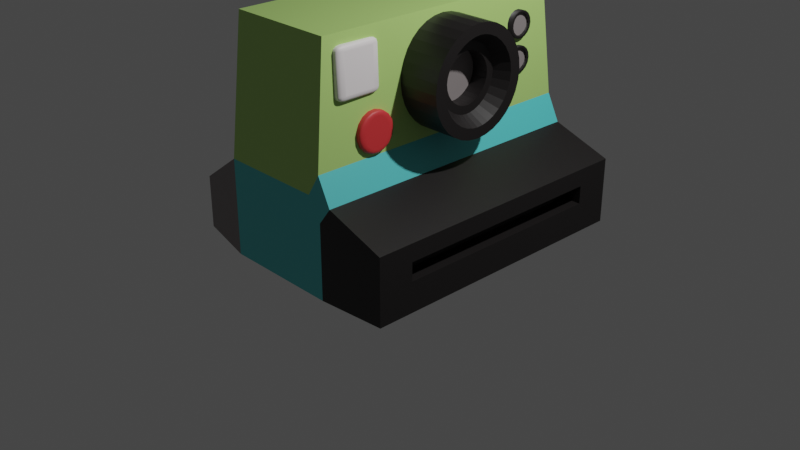 # Source: polaroid.blend  (saved by Blender 3.6.13; exported with 4.5.12 LTS)
import bpy
from mathutils import Matrix  # noqa: F401  (used for matrix-valued properties, if any)

bpy.ops.wm.read_factory_settings(use_empty=True)
scene = bpy.context.scene
scene.name = 'Scene'

# ---- collections
col_collection = bpy.data.collections.new('Collection'); scene.collection.children.link(col_collection)

# ---- materials (node trees are filled in below, after node groups)
mat_material = bpy.data.materials.new('Material')
mat_material.alpha_threshold = 0.0
mat_material.use_transparent_shadow = False
mat_material.roughness = 0.5
mat_material.line_color = (0.0, 0.0, 0.0, 1.0)
mat_material_001 = bpy.data.materials.new('Material.001')
mat_material_001.use_transparent_shadow = False
mat_material_002 = bpy.data.materials.new('Material.002')
mat_material_002.use_transparent_shadow = False
mat_material_003 = bpy.data.materials.new('Material.003')
mat_material_003.use_transparent_shadow = False
mat_material_004 = bpy.data.materials.new('Material.004')
mat_material_004.use_transparent_shadow = False
mat_material_005 = bpy.data.materials.new('Material.005')
mat_material_005.use_transparent_shadow = False
mat_material_006 = bpy.data.materials.new('Material.006')
mat_material_006.use_transparent_shadow = False

# ---- material node trees
mat_material.use_nodes = True; mat_material.node_tree.nodes.clear()
_N = mat_material.node_tree.nodes; _L = mat_material.node_tree.links
n0 = _N.new('ShaderNodeOutputMaterial'); n0.name = 'Material Output'; n0.location = (300, 300)
n1 = _N.new('ShaderNodeBsdfPrincipled'); n1.name = 'Principled BSDF'; n1.location = (10, 300)
n1.distribution = 'GGX'
n1.subsurface_method = 'RANDOM_WALK_SKIN'
n1.inputs[3].default_value = 1.45
n1.inputs[27].default_value = (0.0, 0.0, 0.0, 1.0)
n1.inputs[28].default_value = 1.0
_L.new(n1.outputs[0], n0.inputs[0])
n0.is_active_output = True
mat_material_001.use_nodes = True; mat_material_001.node_tree.nodes.clear()
_N = mat_material_001.node_tree.nodes; _L = mat_material_001.node_tree.links
n0 = _N.new('ShaderNodeBsdfPrincipled'); n0.name = 'Principled BSDF'; n0.location = (10, 300)
n0.distribution = 'GGX'
n0.subsurface_method = 'RANDOM_WALK_SKIN'
n0.inputs[0].default_value = (0.4452, 0.7084, 0.1946, 1.0)
n0.inputs[3].default_value = 1.45
n0.inputs[27].default_value = (0.0, 0.0, 0.0, 1.0)
n0.inputs[28].default_value = 1.0
n1 = _N.new('ShaderNodeOutputMaterial'); n1.name = 'Material Output'; n1.location = (300, 300)
_L.new(n0.outputs[0], n1.inputs[0])
n1.is_active_output = True
mat_material_002.use_nodes = True; mat_material_002.node_tree.nodes.clear()
_N = mat_material_002.node_tree.nodes; _L = mat_material_002.node_tree.links
n0 = _N.new('ShaderNodeBsdfPrincipled'); n0.name = 'Principled BSDF'; n0.location = (10, 300)
n0.distribution = 'GGX'
n0.subsurface_method = 'RANDOM_WALK_SKIN'
n0.inputs[0].default_value = (0.01033, 0.008568, 0.008568, 1.0)
n0.inputs[3].default_value = 1.45
n0.inputs[27].default_value = (0.0, 0.0, 0.0, 1.0)
n0.inputs[28].default_value = 1.0
n1 = _N.new('ShaderNodeOutputMaterial'); n1.name = 'Material Output'; n1.location = (300, 300)
_L.new(n0.outputs[0], n1.inputs[0])
n1.is_active_output = True
mat_material_003.use_nodes = True; mat_material_003.node_tree.nodes.clear()
_N = mat_material_003.node_tree.nodes; _L = mat_material_003.node_tree.links
n0 = _N.new('ShaderNodeBsdfPrincipled'); n0.name = 'Principled BSDF'; n0.location = (10, 300)
n0.distribution = 'GGX'
n0.subsurface_method = 'RANDOM_WALK_SKIN'
n0.inputs[0].default_value = (0.2384, 0.2122, 0.2122, 1.0)
n0.inputs[3].default_value = 1.45
n0.inputs[27].default_value = (0.0, 0.0, 0.0, 1.0)
n0.inputs[28].default_value = 1.0
n1 = _N.new('ShaderNodeOutputMaterial'); n1.name = 'Material Output'; n1.location = (300, 300)
_L.new(n0.outputs[0], n1.inputs[0])
n1.is_active_output = True
mat_material_004.use_nodes = True; mat_material_004.node_tree.nodes.clear()
_N = mat_material_004.node_tree.nodes; _L = mat_material_004.node_tree.links
n0 = _N.new('ShaderNodeBsdfPrincipled'); n0.name = 'Principled BSDF'; n0.location = (10, 300)
n0.distribution = 'GGX'
n0.subsurface_method = 'RANDOM_WALK_SKIN'
n0.inputs[0].default_value = (0.8469, 0.7991, 0.807, 1.0)
n0.inputs[3].default_value = 1.45
n0.inputs[27].default_value = (0.0, 0.0, 0.0, 1.0)
n0.inputs[28].default_value = 1.0
n1 = _N.new('ShaderNodeOutputMaterial'); n1.name = 'Material Output'; n1.location = (300, 300)
_L.new(n0.outputs[0], n1.inputs[0])
n1.is_active_output = True
mat_material_005.use_nodes = True; mat_material_005.node_tree.nodes.clear()
_N = mat_material_005.node_tree.nodes; _L = mat_material_005.node_tree.links
n0 = _N.new('ShaderNodeBsdfPrincipled'); n0.name = 'Principled BSDF'; n0.location = (10, 300)
n0.distribution = 'GGX'
n0.subsurface_method = 'RANDOM_WALK_SKIN'
n0.inputs[0].default_value = (0.6795, 0.03955, 0.04374, 1.0)
n0.inputs[3].default_value = 1.45
n0.inputs[27].default_value = (0.0, 0.0, 0.0, 1.0)
n0.inputs[28].default_value = 1.0
n1 = _N.new('ShaderNodeOutputMaterial'); n1.name = 'Material Output'; n1.location = (300, 300)
_L.new(n0.outputs[0], n1.inputs[0])
n1.is_active_output = True
mat_material_006.use_nodes = True; mat_material_006.node_tree.nodes.clear()
_N = mat_material_006.node_tree.nodes; _L = mat_material_006.node_tree.links
n0 = _N.new('ShaderNodeBsdfPrincipled'); n0.name = 'Principled BSDF'; n0.location = (10, 300)
n0.distribution = 'GGX'
n0.subsurface_method = 'RANDOM_WALK_SKIN'
n0.inputs[0].default_value = (0.09084, 0.5972, 0.6105, 1.0)
n0.inputs[3].default_value = 1.45
n0.inputs[27].default_value = (0.0, 0.0, 0.0, 1.0)
n0.inputs[28].default_value = 1.0
n1 = _N.new('ShaderNodeOutputMaterial'); n1.name = 'Material Output'; n1.location = (300, 300)
_L.new(n0.outputs[0], n1.inputs[0])
n1.is_active_output = True

# ---- world
world_world = bpy.data.worlds.new('World'); scene.world = world_world
world_world.use_nodes = True; world_world.node_tree.nodes.clear()
_N = world_world.node_tree.nodes; _L = world_world.node_tree.links
n0 = _N.new('ShaderNodeOutputWorld'); n0.name = 'World Output'; n0.location = (300, 300)
n1 = _N.new('ShaderNodeBackground'); n1.name = 'Background'; n1.location = (10, 300)
n1.inputs[0].default_value = (0.05088, 0.05088, 0.05088, 1.0)
_L.new(n1.outputs[0], n0.inputs[0])
n0.is_active_output = True
world_world.color = (0.05088, 0.05088, 0.05088)
world_world.use_sun_shadow = False
world_world.sun_shadow_jitter_overblur = 0.0

# ---- cameras
cam_camera = bpy.data.cameras.new('Camera')
cam_camera.clip_end = 100.0
cam_camera.ortho_scale = 7.314

# ---- lights
light_light = bpy.data.lights.new('Light', 'POINT')
light_light.transmission_factor = 0.0
light_light.energy = 1000.0
light_light.shadow_soft_size = 0.1
light_light.shadow_maximum_resolution = 0.006
light_light.use_absolute_resolution = True

# ---- meshes
me_cube = bpy.data.meshes.new('Cube')
me_cube.from_pydata([(0.9153, 0.9073, 1.404), (0.9153, -0.9234, 1.404), (1.0, -1.008, -1.0), (-0.9153, 0.9073, 1.404), (-0.9153, -0.9234, 1.404), (-1.0, -1.008, -1.0), (-1.0, -1.008, 0.0), (2.239, 0.7449, -0.4443), (2.239, 0.7449, -0.6328), (2.239, -0.761, -0.4443), (2.239, -0.761, -0.6328), (1.0, 0.992, 0.2269), (1.222, 0.992, -0.04707), (1.222, -1.008, -0.04707), (1.0, -1.008, 0.2269), (0.7731, -1.008, 0.0), (1.0, -1.008, -0.2269), (0.6248, 0.3563, 0.8009), (1.667, 0.2796, 0.8009), (0.6248, 0.3494, 0.6958), (1.667, 0.2729, 0.7101), (0.6248, 0.3291, 0.5947), (1.667, 0.2533, 0.6237), (0.6248, 0.2962, 0.5016), (1.667, 0.2222, 0.5459), (0.6248, 0.2519, 0.42), (1.667, 0.1821, 0.4805), (0.6248, 0.1979, 0.353), (1.667, 0.1363, 0.4302), (0.6248, 0.1363, 0.3032), (1.667, 0.08888, 0.3963), (0.6248, 0.0695, 0.2726), (1.667, 0.04321, 0.3778), (0.6248, -3.789e-09, 0.2622), (1.667, -4.283e-09, 0.3721), (0.6248, -0.0695, 0.2726), (1.667, -0.04321, 0.3778), (0.6248, -0.1363, 0.3032), (1.667, -0.08888, 0.3963), (0.6248, -0.1979, 0.353), (1.667, -0.1363, 0.4302), (0.6248, -0.2519, 0.42), (1.667, -0.1821, 0.4805), (0.6248, -0.2962, 0.5016), (1.667, -0.2222, 0.5459), (0.6248, -0.3291, 0.5947), (1.667, -0.2533, 0.6237), (0.6248, -0.3494, 0.6958), (1.667, -0.2729, 0.7101), (0.6248, -0.3563, 0.8009), (1.667, -0.2796, 0.8009), (0.6248, -0.3494, 0.906), (1.667, -0.2729, 0.8917), (0.6248, -0.3291, 1.007), (1.667, -0.2533, 0.9781), (0.6248, -0.2962, 1.1), (1.667, -0.2222, 1.056), (0.6248, -0.2519, 1.182), (1.667, -0.1821, 1.121), (0.6248, -0.1979, 1.249), (1.667, -0.1363, 1.172), (0.6248, -0.1363, 1.299), (1.667, -0.08888, 1.205), (0.6248, -0.0695, 1.329), (1.667, -0.04321, 1.224), (0.6248, -3.789e-09, 1.34), (1.667, -4.283e-09, 1.23), (0.6248, 0.0695, 1.329), (1.667, 0.04321, 1.224), (0.6248, 0.1363, 1.299), (1.667, 0.08888, 1.205), (0.6248, 0.1979, 1.249), (1.667, 0.1363, 1.172), (0.6248, 0.2519, 1.182), (1.667, 0.1821, 1.121), (0.6248, 0.2962, 1.1), (1.667, 0.2222, 1.056), (0.6248, 0.3291, 1.007), (1.667, 0.2533, 0.9781), (0.6248, 0.3494, 0.906), (1.667, 0.2729, 0.8917), (1.667, 0.3494, 0.6958), (1.667, 0.3563, 0.8009), (1.667, 0.3291, 0.5947), (1.667, 0.2962, 0.5016), (1.667, 0.2519, 0.42), (1.667, 0.1979, 0.353), (1.667, 0.1363, 0.3032), (1.667, 0.0695, 0.2726), (1.667, -3.789e-09, 0.2622), (1.667, -0.0695, 0.2726), (1.667, -0.1363, 0.3032), (1.667, -0.1979, 0.353), (1.667, -0.2519, 0.42), (1.667, -0.2962, 0.5016), (1.667, -0.3291, 0.5947), (1.667, -0.3494, 0.6958), (1.667, -0.3563, 0.8009), (1.667, -0.3494, 0.906), (1.667, -0.3291, 1.007), (1.667, -0.2962, 1.1), (1.667, -0.2519, 1.182), (1.667, -0.1979, 1.249), (1.667, -0.1363, 1.299), (1.667, -0.0695, 1.329), (1.667, -3.789e-09, 1.34), (1.667, 0.0695, 1.329), (1.667, 0.1363, 1.299), (1.667, 0.1979, 1.249), (1.667, 0.2519, 1.182), (1.667, 0.2962, 1.1), (1.667, 0.3291, 1.007), (1.667, 0.3494, 0.906), (1.435, 0.1656, 0.7433), (1.435, 0.1704, 0.8009), (1.435, 0.1518, 0.6889), (1.435, 0.1303, 0.6407), (1.435, 0.1033, 0.6013), (1.435, 0.07391, 0.5725), (1.435, 0.04564, 0.5544), (1.435, 0.02109, 0.5455), (1.435, -9.216e-09, 0.543), (1.435, -0.02109, 0.5455), (1.435, -0.04564, 0.5544), (1.435, -0.07391, 0.5725), (1.435, -0.1033, 0.6013), (1.435, -0.1303, 0.6407), (1.435, -0.1518, 0.6889), (1.435, -0.1656, 0.7433), (1.435, -0.1704, 0.8009), (1.435, -0.1656, 0.8585), (1.435, -0.1518, 0.9129), (1.435, -0.1303, 0.9611), (1.435, -0.1033, 1.0), (1.435, -0.07391, 1.029), (1.435, -0.04564, 1.047), (1.435, -0.02109, 1.056), (1.435, -8.441e-09, 1.059), (1.435, 0.02109, 1.056), (1.435, 0.04564, 1.047), (1.435, 0.07391, 1.029), (1.435, 0.1033, 1.0), (1.435, 0.1303, 0.9611), (1.435, 0.1518, 0.9129), (1.435, 0.1656, 0.8585), (1.435, 0.2163, 0.7289), (1.435, 0.2216, 0.8009), (1.435, 0.2008, 0.6605), (1.435, 0.1761, 0.5988), (1.435, 0.1443, 0.547), (1.435, 0.108, 0.5071), (1.435, 0.07044, 0.4802), (1.435, 0.03425, 0.4656), (1.435, -8.441e-09, 0.461), (1.435, -0.03425, 0.4656), (1.435, -0.07044, 0.4802), (1.435, -0.108, 0.5071), (1.435, -0.1443, 0.547), (1.435, -0.1761, 0.5988), (1.435, -0.2008, 0.6605), (1.435, -0.2163, 0.7289), (1.435, -0.2216, 0.8009), (1.435, -0.2163, 0.8728), (1.435, -0.2008, 0.9413), (1.435, -0.1761, 1.003), (1.435, -0.1443, 1.055), (1.435, -0.108, 1.095), (1.435, -0.07044, 1.122), (1.435, -0.03425, 1.136), (1.435, -8.441e-09, 1.141), (1.435, 0.03425, 1.136), (1.435, 0.07044, 1.122), (1.435, 0.108, 1.095), (1.435, 0.1443, 1.055), (1.435, 0.1761, 1.003), (1.435, 0.2008, 0.9413), (1.435, 0.2163, 0.8728), (1.154, 0.1656, 0.7433), (1.154, 0.1704, 0.8009), (1.154, 0.1518, 0.6889), (1.154, 0.1303, 0.6407), (1.154, 0.1033, 0.6013), (1.154, 0.07391, 0.5725), (1.154, 0.04564, 0.5544), (1.154, 0.02109, 0.5455), (1.154, -1.144e-08, 0.543), (1.154, -0.02109, 0.5455), (1.154, -0.04564, 0.5544), (1.154, -0.07391, 0.5725), (1.154, -0.1033, 0.6013), (1.154, -0.1303, 0.6407), (1.154, -0.1518, 0.6889), (1.154, -0.1656, 0.7433), (1.154, -0.1704, 0.8009), (1.154, -0.1656, 0.8585), (1.154, -0.1518, 0.9129), (1.154, -0.1303, 0.9611), (1.154, -0.1033, 1.0), (1.154, -0.07391, 1.029), (1.154, -0.04564, 1.047), (1.154, -0.02109, 1.056), (1.154, -1.066e-08, 1.059), (1.154, 0.02109, 1.056), (1.154, 0.04564, 1.047), (1.154, 0.07391, 1.029), (1.154, 0.1033, 1.0), (1.154, 0.1303, 0.9611), (1.154, 0.1518, 0.9129), (1.154, 0.1656, 0.8585), (2.239, 0.992, -0.2628), (2.239, 0.992, -0.9455), (2.239, -1.008, -0.2628), (2.239, -1.008, -0.9455), (1.916, 0.7449, -0.4443), (1.916, 0.7449, -0.6328), (1.916, -0.761, -0.4443), (1.916, -0.761, -0.6328), (-2.066, 0.8979, -0.9866), (-2.066, -0.914, -0.9866), (-2.066, 0.8979, -0.4333), (-2.066, -0.914, -0.4333), (-1.505, 0.524, 0.9898), (-1.505, 0.524, 1.198), (-1.505, 0.7449, 0.9898), (-1.505, 0.7449, 1.198), (-1.308, 0.7449, 0.9898), (-1.308, 0.524, 0.9898), (-1.308, 0.524, 1.198), (-1.308, 0.7449, 1.198), (0.9372, -0.5826, 1.295), (0.9923, -0.5819, 1.246), (0.9364, -0.5321, 1.244), (0.9633, -0.5822, 1.289), (0.9353, -0.5573, 1.288), (0.9604, -0.5579, 1.282), (0.9831, -0.5567, 1.246), (0.9835, -0.5819, 1.271), (0.9746, -0.5578, 1.27), (0.935, -0.5387, 1.269), (0.9625, -0.5384, 1.245), (0.9602, -0.5449, 1.269), (1.023, -0.5844, 0.8602), (0.9762, -0.5857, 0.808), (0.9672, -0.5346, 0.8579), (1.018, -0.5847, 0.8347), (1.014, -0.5592, 0.8596), (1.009, -0.5606, 0.8352), (0.9732, -0.5603, 0.8144), (1.001, -0.5852, 0.8155), (0.9972, -0.5609, 0.8217), (0.9934, -0.5409, 0.8587), (0.9699, -0.5416, 0.8327), (0.9949, -0.5477, 0.8346), (0.9585, -0.8034, 1.299), (0.9674, -0.8546, 1.25), (1.014, -0.8031, 1.25), (0.9615, -0.8288, 1.293), (0.9845, -0.8031, 1.293), (0.9863, -0.8275, 1.287), (0.9923, -0.8474, 1.25), (0.9647, -0.8476, 1.275), (0.9886, -0.8407, 1.274), (1.005, -0.803, 1.275), (1.009, -0.8285, 1.251), (1.001, -0.8274, 1.275), (1.044, -0.8056, 0.8641), (0.9983, -0.8571, 0.8636), (0.9974, -0.8066, 0.812), (1.04, -0.831, 0.8644), (1.04, -0.8058, 0.8386), (1.035, -0.8302, 0.8399), (0.9996, -0.8504, 0.8382), (1.023, -0.8499, 0.8642), (1.023, -0.8435, 0.8398), (1.022, -0.8062, 0.8195), (0.9993, -0.8319, 0.8192), (1.023, -0.8304, 0.8265), (0.2523, -0.5938, 1.275), (0.2514, -0.5433, 1.223), (0.2052, -0.5948, 1.222), (0.2504, -0.5685, 1.267), (0.2273, -0.5942, 1.267), (0.2266, -0.5699, 1.26), (0.2266, -0.5504, 1.222), (0.2501, -0.5499, 1.248), (0.2264, -0.5569, 1.247), (0.21, -0.5946, 1.248), (0.2096, -0.5693, 1.222), (0.2144, -0.5702, 1.247), (0.2912, -0.5969, 0.7872), (0.2361, -0.5973, 0.8363), (0.2823, -0.5458, 0.8371), (0.2652, -0.5973, 0.7932), (0.2882, -0.5715, 0.7936), (0.2634, -0.5729, 0.7994), (0.2405, -0.5718, 0.8361), (0.2449, -0.5974, 0.8112), (0.2491, -0.573, 0.8121), (0.285, -0.5528, 0.8119), (0.2574, -0.5529, 0.8364), (0.2611, -0.5597, 0.8123), (0.2735, -0.8146, 1.279), (0.2265, -0.816, 1.226), (0.2824, -0.8658, 1.229), (0.2486, -0.8152, 1.271), (0.2765, -0.84, 1.272), (0.2525, -0.8395, 1.265), (0.2358, -0.8412, 1.227), (0.2313, -0.8156, 1.252), (0.2403, -0.8398, 1.251), (0.2798, -0.8588, 1.254), (0.2563, -0.8595, 1.228), (0.2548, -0.8527, 1.252), (0.3125, -0.8178, 0.7912), (0.3133, -0.8683, 0.8428), (0.2574, -0.8185, 0.8402), (0.3144, -0.8431, 0.7984), (0.2864, -0.8182, 0.7971), (0.2893, -0.8424, 0.8042), (0.2871, -0.862, 0.8419), (0.3147, -0.8616, 0.8174), (0.2895, -0.8555, 0.8175), (0.2662, -0.8185, 0.8151), (0.2666, -0.8437, 0.8409), (0.2751, -0.8426, 0.8169), (0.421, -0.4483, 0.4535), (0.5723, 0.5834, 0.9653), (0.421, -0.4574, 0.3804), (1.021, 0.6222, 0.9454), (0.421, -0.4833, 0.3172), (0.5723, 0.6062, 0.9276), (0.421, -0.5225, 0.2724), (1.021, 0.6451, 0.9297), (0.421, -0.5698, 0.2521), (0.5723, 0.6363, 0.9049), (0.421, -0.6188, 0.2589), (1.021, 0.6668, 0.927), (0.421, -0.6628, 0.2921), (0.5723, 0.6699, 0.9002), (0.421, -0.6959, 0.347), (1.021, 0.6892, 0.9357), (0.421, -0.7137, 0.4163), (0.5723, 0.7023, 0.9141), (0.421, -0.7137, 0.4907), (1.021, 0.7115, 0.9587), (0.421, -0.6959, 0.56), (0.5723, 0.7292, 0.9448), (0.421, -0.6628, 0.615), (1.021, 0.7278, 0.9948), (0.421, -0.6188, 0.6481), (0.5723, 0.747, 0.9882), (0.421, -0.5698, 0.655), (1.021, 0.7337, 1.038), (0.421, -0.5225, 0.6346), (0.5723, 0.7532, 1.038), (0.421, -0.4833, 0.5898), (0.421, -0.4574, 0.5266), (1.075, -0.4883, 0.4535), (1.035, -0.4483, 0.4535), (1.073, -0.4759, 0.4535), (1.067, -0.4648, 0.4535), (1.059, -0.456, 0.4535), (1.047, -0.4503, 0.4535), (1.075, -0.4961, 0.3906), (1.035, -0.4574, 0.3804), (1.073, -0.4841, 0.3874), (1.067, -0.4733, 0.3846), (1.059, -0.4648, 0.3824), (1.047, -0.4593, 0.3809), (1.075, -0.5174, 0.3384), (1.035, -0.4833, 0.3172), (1.073, -0.5069, 0.3318), (1.067, -0.4973, 0.3259), (1.059, -0.4898, 0.3213), (1.047, -0.4849, 0.3183), (1.075, -0.5464, 0.3053), (1.035, -0.5225, 0.2724), (1.073, -0.539, 0.2951), (1.067, -0.5324, 0.286), (1.059, -0.5271, 0.2787), (1.047, -0.5237, 0.274), (1.075, -0.5753, 0.2929), (1.035, -0.5698, 0.2521), (1.073, -0.5736, 0.2803), (1.067, -0.5721, 0.2689), (1.059, -0.5708, 0.2599), (1.047, -0.5701, 0.2541), (1.075, -0.6031, 0.2968), (1.035, -0.6188, 0.2589), (1.073, -0.6079, 0.2851), (1.067, -0.6123, 0.2745), (1.059, -0.6158, 0.2662), (1.047, -0.618, 0.2608), (1.075, -0.6328, 0.3191), (1.035, -0.6628, 0.2921), (1.073, -0.642, 0.3108), (1.067, -0.6504, 0.3032), (1.059, -0.657, 0.2972), (1.047, -0.6613, 0.2934), (1.075, -0.6589, 0.3625), (1.035, -0.6959, 0.347), (1.073, -0.6704, 0.3577), (1.067, -0.6807, 0.3534), (1.059, -0.6888, 0.35), (1.047, -0.6941, 0.3478), (1.075, -0.674, 0.4213), (1.035, -0.7137, 0.4163), (1.073, -0.6863, 0.4198), (1.067, -0.6973, 0.4184), (1.059, -0.7061, 0.4173), (1.047, -0.7117, 0.4166), (1.075, -0.674, 0.4857), (1.035, -0.7137, 0.4907), (1.073, -0.6863, 0.4872), (1.067, -0.6973, 0.4886), (1.059, -0.7061, 0.4897), (1.047, -0.7117, 0.4905), (1.075, -0.6589, 0.5445), (1.035, -0.6959, 0.56), (1.073, -0.6704, 0.5493), (1.067, -0.6807, 0.5536), (1.059, -0.6888, 0.5571), (1.047, -0.6941, 0.5593), (1.075, -0.6328, 0.5879), (1.035, -0.6628, 0.615), (1.073, -0.642, 0.5963), (1.067, -0.6504, 0.6038), (1.059, -0.657, 0.6098), (1.047, -0.6613, 0.6136), (1.075, -0.6031, 0.6103), (1.035, -0.6188, 0.6481), (1.073, -0.6079, 0.622), (1.067, -0.6123, 0.6325), (1.059, -0.6158, 0.6409), (1.047, -0.618, 0.6463), (1.075, -0.5753, 0.6142), (1.035, -0.5698, 0.655), (1.073, -0.5736, 0.6268), (1.067, -0.5721, 0.6381), (1.059, -0.5708, 0.6472), (1.047, -0.5701, 0.653), (1.075, -0.5464, 0.6017), (1.035, -0.5225, 0.6346), (1.073, -0.539, 0.6119), (1.067, -0.5324, 0.6211), (1.059, -0.5271, 0.6283), (1.047, -0.5237, 0.633), (1.075, -0.5174, 0.5687), (1.035, -0.4833, 0.5898), (1.073, -0.5069, 0.5752), (1.067, -0.4973, 0.5811), (1.059, -0.4898, 0.5858), (1.047, -0.4849, 0.5888), (1.075, -0.4961, 0.5165), (1.035, -0.4574, 0.5266), (1.073, -0.4841, 0.5196), (1.067, -0.4733, 0.5224), (1.059, -0.4648, 0.5247), (1.047, -0.4593, 0.5261), (1.021, 0.6022, 0.9754), (0.5723, 0.5713, 1.013), (1.021, 0.5907, 1.016), (0.5723, 0.5713, 1.064), (1.021, 0.5907, 1.06), (0.5723, 0.5834, 1.111), (1.021, 0.6022, 1.101), (0.5723, 0.6062, 1.149), (1.021, 0.6222, 1.131), (0.5723, 0.6363, 1.172), (1.021, 0.6451, 1.147), (0.5723, 0.6699, 1.176), (1.021, 0.6668, 1.15), (0.5723, 0.7023, 1.162), (1.021, 0.6892, 1.141), (0.5723, 0.7292, 1.132), (1.021, 0.7115, 1.118), (0.5723, 0.747, 1.088), (1.021, 0.7278, 1.082), (1.021, 0.6363, 0.9049), (1.021, 0.6699, 0.9002), (1.021, 0.7023, 0.9141), (1.021, 0.7292, 0.9448), (1.021, 0.747, 0.9882), (1.021, 0.7532, 1.038), (1.021, 0.6062, 0.9276), (1.021, 0.5834, 0.9653), (1.021, 0.5713, 1.013), (1.021, 0.5713, 1.064), (1.021, 0.5834, 1.111), (1.021, 0.6062, 1.149), (1.021, 0.6363, 1.172), (1.021, 0.6699, 1.176), (1.021, 0.7023, 1.162), (1.021, 0.7292, 1.132), (1.021, 0.747, 1.088), (0.8982, 0.6451, 0.9297), (0.8982, 0.6668, 0.927), (0.8982, 0.6892, 0.9357), (0.8982, 0.7115, 0.9587), (0.8982, 0.7278, 0.9948), (0.8982, 0.7337, 1.038), (0.8982, 0.6222, 0.9454), (0.8982, 0.6022, 0.9754), (0.8982, 0.5907, 1.016), (0.8982, 0.5907, 1.06), (0.8982, 0.6022, 1.101), (0.8982, 0.6222, 1.131), (0.8982, 0.6451, 1.147), (0.8982, 0.6668, 1.15), (0.8982, 0.6892, 1.141), (0.8982, 0.7115, 1.118), (0.8982, 0.7278, 1.082), (0.9826, 0.6451, 0.9297), (0.9826, 0.6668, 0.927), (0.9826, 0.6892, 0.9357), (0.9826, 0.7115, 0.9587), (0.9826, 0.7278, 0.9948), (0.9826, 0.7337, 1.038), (0.9826, 0.6222, 0.9454), (0.9826, 0.6022, 0.9754), (0.9826, 0.5907, 1.016), (0.9826, 0.5907, 1.06), (0.9826, 0.6022, 1.101), (0.9826, 0.6222, 1.131), (0.9826, 0.6451, 1.147), (0.9826, 0.6668, 1.15), (0.9826, 0.6892, 1.141), (0.9826, 0.7115, 1.118), (0.9826, 0.7278, 1.082), (0.5723, 0.5834, 0.6161), (1.021, 0.6222, 0.5962), (0.5723, 0.6062, 0.5785), (1.021, 0.6451, 0.5806), (0.5723, 0.6363, 0.5557), (1.021, 0.6668, 0.5779), (0.5723, 0.6699, 0.551), (1.021, 0.6892, 0.5866), (0.5723, 0.7023, 0.565), (1.021, 0.7115, 0.6096), (0.5723, 0.7292, 0.5957), (1.021, 0.7278, 0.6457), (0.5723, 0.747, 0.6391), (1.021, 0.7337, 0.6892), (0.5723, 0.7532, 0.6892), (1.021, 0.6022, 0.6263), (0.5723, 0.5713, 0.6637), (1.021, 0.5907, 0.667), (0.5723, 0.5713, 0.7146), (1.021, 0.5907, 0.7114), (0.5723, 0.5834, 0.7622), (1.021, 0.6022, 0.752), (0.5723, 0.6062, 0.7999), (1.021, 0.6222, 0.7821), (0.5723, 0.6363, 0.8226), (1.021, 0.6451, 0.7977), (0.5723, 0.6699, 0.8273), (1.021, 0.6668, 0.8005), (0.5723, 0.7023, 0.8133), (1.021, 0.6892, 0.7917), (0.5723, 0.7292, 0.7826), (1.021, 0.7115, 0.7687), (0.5723, 0.747, 0.7393), (1.021, 0.7278, 0.7326), (1.021, 0.6363, 0.5557), (1.021, 0.6699, 0.551), (1.021, 0.7023, 0.565), (1.021, 0.7292, 0.5957), (1.021, 0.747, 0.6391), (1.021, 0.7532, 0.6892), (1.021, 0.6062, 0.5785), (1.021, 0.5834, 0.6161), (1.021, 0.5713, 0.6637), (1.021, 0.5713, 0.7146), (1.021, 0.5834, 0.7622), (1.021, 0.6062, 0.7999), (1.021, 0.6363, 0.8226), (1.021, 0.6699, 0.8273), (1.021, 0.7023, 0.8133), (1.021, 0.7292, 0.7826), (1.021, 0.747, 0.7393), (0.8982, 0.6451, 0.5806), (0.8982, 0.6668, 0.5779), (0.8982, 0.6892, 0.5866), (0.8982, 0.7115, 0.6096), (0.8982, 0.7278, 0.6457), (0.8982, 0.7337, 0.6892), (0.8982, 0.6222, 0.5962), (0.8982, 0.6022, 0.6263), (0.8982, 0.5907, 0.667), (0.8982, 0.5907, 0.7114), (0.8982, 0.6022, 0.752), (0.8982, 0.6222, 0.7821), (0.8982, 0.6451, 0.7977), (0.8982, 0.6668, 0.8005), (0.8982, 0.6892, 0.7917), (0.8982, 0.7115, 0.7687), (0.8982, 0.7278, 0.7326), (0.9826, 0.6451, 0.5806), (0.9826, 0.6668, 0.5779), (0.9826, 0.6892, 0.5866), (0.9826, 0.7115, 0.6096), (0.9826, 0.7278, 0.6457), (0.9826, 0.7337, 0.6892), (0.9826, 0.6222, 0.5962), (0.9826, 0.6022, 0.6263), (0.9826, 0.5907, 0.667), (0.9826, 0.5907, 0.7114), (0.9826, 0.6022, 0.752), (0.9826, 0.6222, 0.7821), (0.9826, 0.6451, 0.7977), (0.9826, 0.6668, 0.8005), (0.9826, 0.6892, 0.7917), (0.9826, 0.7115, 0.7687), (0.9826, 0.7278, 0.7326), (1.0, 0.992, -1.0), (-1.0, 0.992, -1.0), (-1.0, 0.992, 0.0), (1.0, 0.992, -0.2269), (0.7731, 0.992, 0.0), (0.742, 0.9517, -0.9195), (0.3459, 0.9517, -0.9195), (0.3457, 0.9517, -0.8087), (0.7393, 0.9517, -0.81), (0.742, 0.9445, -0.9195), (0.7992, 0.992, -0.9374), (0.7448, 0.9592, -0.9204), (0.7529, 0.9724, -0.9229), (0.7656, 0.9829, -0.9269), (0.7816, 0.9896, -0.9319), (0.2904, 0.992, -0.9384), (0.3459, 0.9445, -0.9195), (0.3076, 0.9896, -0.9326), (0.323, 0.9829, -0.9273), (0.3353, 0.9724, -0.9231), (0.3432, 0.9592, -0.9204), (0.2897, 0.992, -0.775), (0.3457, 0.9445, -0.8087), (0.307, 0.9896, -0.7854), (0.3226, 0.9829, -0.7948), (0.335, 0.9724, -0.8022), (0.3429, 0.9592, -0.807), (0.7393, 0.9445, -0.81), (0.795, 0.992, -0.7763), (0.7421, 0.9592, -0.8084), (0.75, 0.9724, -0.8036), (0.7623, 0.9829, -0.7961), (0.7778, 0.9896, -0.7867), (-0.9094, 0.4275, 0.8656), (-0.9094, 0.5122, 0.7809), (-0.9094, 0.4389, 0.8233), (-0.9094, 0.4698, 0.7922), (-0.9094, 0.5122, 1.407), (-0.9094, 0.4275, 1.322), (-0.9094, 0.4698, 1.395), (-0.9094, 0.4389, 1.364), (-0.9094, 0.7568, 0.7809), (-0.9094, 0.8414, 0.8656), (-0.9094, 0.7991, 0.7922), (-0.9094, 0.8301, 0.8233), (-0.9094, 0.8414, 1.322), (-0.9094, 0.7568, 1.407), (-0.9094, 0.8301, 1.364), (-0.9094, 0.7991, 1.395), (-1.505, 0.7707, 0.9266), (-1.42, 0.8166, 0.9032), (-1.42, 0.7319, 0.8184), (-1.493, 0.7912, 0.9217), (-1.492, 0.7571, 0.8754), (-1.483, 0.7831, 0.8737), (-1.422, 0.8039, 0.8617), (-1.462, 0.8081, 0.9132), (-1.462, 0.798, 0.8696), (-1.461, 0.7431, 0.8363), (-1.422, 0.7734, 0.8311), (-1.461, 0.7777, 0.8456), (-1.42, 0.537, 0.8184), (-1.42, 0.4523, 0.9032), (-1.505, 0.4982, 0.9266), (-1.422, 0.4955, 0.8311), (-1.461, 0.5258, 0.8363), (-1.461, 0.4912, 0.8456), (-1.462, 0.4608, 0.9132), (-1.422, 0.465, 0.8617), (-1.462, 0.4709, 0.8696), (-1.492, 0.5118, 0.8754), (-1.493, 0.4777, 0.9217), (-1.483, 0.4858, 0.8737), (-1.42, 0.4523, 1.284), (-1.42, 0.537, 1.369), (-1.505, 0.4982, 1.261), (-1.422, 0.465, 1.326), (-1.462, 0.4608, 1.274), (-1.462, 0.4709, 1.318), (-1.461, 0.5258, 1.351), (-1.422, 0.4955, 1.356), (-1.461, 0.4912, 1.342), (-1.493, 0.4777, 1.266), (-1.492, 0.5118, 1.312), (-1.483, 0.4858, 1.314), (-1.42, 0.7319, 1.369), (-1.42, 0.8166, 1.284), (-1.505, 0.7707, 1.261), (-1.422, 0.7734, 1.356), (-1.461, 0.7431, 1.351), (-1.461, 0.7777, 1.342), (-1.462, 0.8081, 1.274), (-1.422, 0.8039, 1.326), (-1.462, 0.798, 1.318), (-1.492, 0.7571, 1.312), (-1.493, 0.7912, 1.266), (-1.483, 0.7831, 1.314)], [], [(0, 3, 4, 1), (2, 16, 15, 6, 5), (6, 4, 3, 616), (615, 614, 2, 5), (616, 3, 0, 11, 618), (12, 13, 211, 209), (11, 0, 1, 14), (13, 16, 2, 212, 211), (615, 5, 218, 217), (8, 7, 213, 214), (15, 14, 1, 4, 6), (630, 636, 621, 620), (2, 614, 210, 212), (11, 12, 617, 618), (13, 14, 15, 16), (11, 14, 13, 12), (614, 617, 12, 209, 210), (17, 82, 81, 19), (19, 81, 83, 21), (21, 83, 84, 23), (23, 84, 85, 25), (25, 85, 86, 27), (27, 86, 87, 29), (29, 87, 88, 31), (31, 88, 89, 33), (33, 89, 90, 35), (35, 90, 91, 37), (37, 91, 92, 39), (39, 92, 93, 41), (41, 93, 94, 43), (43, 94, 95, 45), (45, 95, 96, 47), (47, 96, 97, 49), (49, 97, 98, 51), (51, 98, 99, 53), (53, 99, 100, 55), (55, 100, 101, 57), (57, 101, 102, 59), (59, 102, 103, 61), (61, 103, 104, 63), (63, 104, 105, 65), (65, 105, 106, 67), (67, 106, 107, 69), (69, 107, 108, 71), (71, 108, 109, 73), (73, 109, 110, 75), (75, 110, 111, 77), (58, 56, 164, 165), (77, 111, 112, 79), (79, 112, 82, 17), (17, 19, 21, 23, 25, 27, 29, 31, 33, 35, 37, 39, 41, 43, 45, 47, 49, 51, 53, 55, 57, 59, 61, 63, 65, 67, 69, 71, 73, 75, 77, 79), (18, 20, 81, 82), (20, 22, 83, 81), (22, 24, 84, 83), (24, 26, 85, 84), (26, 28, 86, 85), (28, 30, 87, 86), (30, 32, 88, 87), (32, 34, 89, 88), (34, 36, 90, 89), (36, 38, 91, 90), (38, 40, 92, 91), (40, 42, 93, 92), (42, 44, 94, 93), (44, 46, 95, 94), (46, 48, 96, 95), (48, 50, 97, 96), (50, 52, 98, 97), (52, 54, 99, 98), (54, 56, 100, 99), (56, 58, 101, 100), (58, 60, 102, 101), (60, 62, 103, 102), (62, 64, 104, 103), (64, 66, 105, 104), (66, 68, 106, 105), (68, 70, 107, 106), (70, 72, 108, 107), (72, 74, 109, 108), (74, 76, 110, 109), (76, 78, 111, 110), (78, 80, 112, 111), (80, 18, 82, 112), (134, 133, 197, 198), (32, 30, 151, 152), (60, 58, 165, 166), (34, 32, 152, 153), (62, 60, 166, 167), (36, 34, 153, 154), (64, 62, 167, 168), (38, 36, 154, 155), (66, 64, 168, 169), (40, 38, 155, 156), (68, 66, 169, 170), (42, 40, 156, 157), (70, 68, 170, 171), (44, 42, 157, 158), (72, 70, 171, 172), (46, 44, 158, 159), (20, 18, 146, 145), (74, 72, 172, 173), (48, 46, 159, 160), (22, 20, 145, 147), (76, 74, 173, 174), (50, 48, 160, 161), (24, 22, 147, 148), (78, 76, 174, 175), (52, 50, 161, 162), (26, 24, 148, 149), (80, 78, 175, 176), (54, 52, 162, 163), (28, 26, 149, 150), (18, 80, 176, 146), (56, 54, 163, 164), (30, 28, 150, 151), (114, 113, 145, 146), (113, 115, 147, 145), (115, 116, 148, 147), (116, 117, 149, 148), (117, 118, 150, 149), (118, 119, 151, 150), (119, 120, 152, 151), (120, 121, 153, 152), (121, 122, 154, 153), (122, 123, 155, 154), (123, 124, 156, 155), (124, 125, 157, 156), (125, 126, 158, 157), (126, 127, 159, 158), (127, 128, 160, 159), (128, 129, 161, 160), (129, 130, 162, 161), (130, 131, 163, 162), (131, 132, 164, 163), (132, 133, 165, 164), (133, 134, 166, 165), (134, 135, 167, 166), (135, 136, 168, 167), (136, 137, 169, 168), (137, 138, 170, 169), (138, 139, 171, 170), (139, 140, 172, 171), (140, 141, 173, 172), (141, 142, 174, 173), (142, 143, 175, 174), (143, 144, 176, 175), (144, 114, 146, 176), (177, 178, 208, 207, 206, 205, 204, 203, 202, 201, 200, 199, 198, 197, 196, 195, 194, 193, 192, 191, 190, 189, 188, 187, 186, 185, 184, 183, 182, 181, 180, 179), (121, 120, 184, 185), (135, 134, 198, 199), (122, 121, 185, 186), (136, 135, 199, 200), (123, 122, 186, 187), (137, 136, 200, 201), (124, 123, 187, 188), (138, 137, 201, 202), (125, 124, 188, 189), (139, 138, 202, 203), (126, 125, 189, 190), (140, 139, 203, 204), (127, 126, 190, 191), (113, 114, 178, 177), (141, 140, 204, 205), (128, 127, 191, 192), (115, 113, 177, 179), (142, 141, 205, 206), (129, 128, 192, 193), (116, 115, 179, 180), (143, 142, 206, 207), (130, 129, 193, 194), (117, 116, 180, 181), (144, 143, 207, 208), (131, 130, 194, 195), (118, 117, 181, 182), (114, 144, 208, 178), (132, 131, 195, 196), (119, 118, 182, 183), (133, 132, 196, 197), (120, 119, 183, 184), (7, 8, 210, 209), (10, 9, 211, 212), (8, 10, 212, 210), (9, 7, 209, 211), (214, 213, 215, 216), (7, 9, 215, 213), (9, 10, 216, 215), (10, 8, 214, 216), (218, 220, 219, 217), (5, 6, 220, 218), (6, 616, 219, 220), (616, 615, 217, 219), (224, 223, 225, 228), (221, 223, 663, 677), (647, 652, 687, 676), (660, 699, 688, 651), (655, 657, 658, 656, 659, 661, 662, 660, 651, 653, 654, 652, 647, 649, 650, 648), (664, 700, 659, 656), (223, 224, 701, 663), (224, 222, 689, 701), (222, 221, 677, 689), (226, 227, 228, 225), (221, 222, 227, 226), (222, 224, 228, 227), (223, 221, 226, 225), (241, 230, 255, 265), (266, 254, 303, 314), (315, 302, 279, 290), (291, 278, 231, 243), (289, 242, 267, 313), (229, 232, 234, 233), (232, 236, 237, 234), (230, 235, 237, 236), (235, 239, 240, 237), (231, 238, 240, 239), (238, 233, 234, 240), (234, 237, 240), (241, 244, 246, 245), (244, 248, 249, 246), (242, 247, 249, 248), (247, 251, 252, 249), (243, 250, 252, 251), (250, 245, 246, 252), (246, 249, 252), (253, 256, 258, 257), (256, 260, 261, 258), (254, 259, 261, 260), (259, 263, 264, 261), (255, 262, 264, 263), (262, 257, 258, 264), (258, 261, 264), (265, 268, 270, 269), (268, 272, 273, 270), (266, 271, 273, 272), (271, 275, 276, 273), (267, 274, 276, 275), (274, 269, 270, 276), (270, 273, 276), (277, 280, 282, 281), (280, 284, 285, 282), (278, 283, 285, 284), (283, 287, 288, 285), (279, 286, 288, 287), (286, 281, 282, 288), (282, 285, 288), (289, 292, 294, 293), (292, 296, 297, 294), (290, 295, 297, 296), (295, 299, 300, 297), (291, 298, 300, 299), (298, 293, 294, 300), (294, 297, 300), (301, 304, 306, 305), (304, 308, 309, 306), (302, 307, 309, 308), (307, 311, 312, 309), (303, 310, 312, 311), (310, 305, 306, 312), (306, 309, 312), (313, 316, 318, 317), (316, 320, 321, 318), (314, 319, 321, 320), (319, 323, 324, 321), (315, 322, 324, 323), (322, 317, 318, 324), (318, 321, 324), (267, 242, 248, 274), (274, 248, 244, 269), (269, 244, 241, 265), (277, 229, 233, 280), (280, 233, 238, 284), (284, 238, 231, 278), (242, 289, 293, 247), (247, 293, 298, 251), (251, 298, 291, 243), (230, 241, 245, 235), (235, 245, 250, 239), (239, 250, 243, 231), (313, 267, 275, 316), (316, 275, 271, 320), (320, 271, 266, 314), (229, 253, 257, 232), (232, 257, 262, 236), (236, 262, 255, 230), (254, 266, 272, 259), (259, 272, 268, 263), (263, 268, 265, 255), (253, 301, 305, 256), (256, 305, 310, 260), (260, 310, 303, 254), (278, 291, 299, 283), (283, 299, 295, 287), (287, 295, 290, 279), (314, 303, 311, 319), (319, 311, 307, 323), (323, 307, 302, 315), (289, 313, 317, 292), (292, 317, 322, 296), (296, 322, 315, 290), (301, 277, 281, 304), (304, 281, 286, 308), (308, 286, 279, 302), (229, 277, 301, 253), (356, 454, 358, 325), (329, 370, 376, 331), (331, 376, 382, 333), (333, 382, 388, 335), (335, 388, 394, 337), (337, 394, 400, 339), (339, 400, 406, 341), (341, 406, 412, 343), (343, 412, 418, 345), (345, 418, 424, 347), (347, 424, 430, 349), (349, 430, 436, 351), (351, 436, 442, 353), (353, 442, 448, 355), (355, 448, 454, 356), (325, 358, 364, 327), (327, 364, 370, 329), (325, 327, 329, 331, 333, 335, 337, 339, 341, 343, 345, 347, 349, 351, 353, 355, 356), (364, 358, 362, 368), (368, 362, 361, 367), (367, 361, 360, 366), (366, 360, 359, 365), (365, 359, 357, 363), (370, 364, 368, 374), (374, 368, 367, 373), (373, 367, 366, 372), (372, 366, 365, 371), (371, 365, 363, 369), (376, 370, 374, 380), (380, 374, 373, 379), (379, 373, 372, 378), (378, 372, 371, 377), (377, 371, 369, 375), (382, 376, 380, 386), (386, 380, 379, 385), (385, 379, 378, 384), (384, 378, 377, 383), (383, 377, 375, 381), (388, 382, 386, 392), (392, 386, 385, 391), (391, 385, 384, 390), (390, 384, 383, 389), (389, 383, 381, 387), (394, 388, 392, 398), (398, 392, 391, 397), (397, 391, 390, 396), (396, 390, 389, 395), (395, 389, 387, 393), (400, 394, 398, 404), (404, 398, 397, 403), (403, 397, 396, 402), (402, 396, 395, 401), (401, 395, 393, 399), (406, 400, 404, 410), (410, 404, 403, 409), (409, 403, 402, 408), (408, 402, 401, 407), (407, 401, 399, 405), (412, 406, 410, 416), (416, 410, 409, 415), (415, 409, 408, 414), (414, 408, 407, 413), (413, 407, 405, 411), (418, 412, 416, 422), (422, 416, 415, 421), (421, 415, 414, 420), (420, 414, 413, 419), (419, 413, 411, 417), (424, 418, 422, 428), (428, 422, 421, 427), (427, 421, 420, 426), (426, 420, 419, 425), (425, 419, 417, 423), (430, 424, 428, 434), (434, 428, 427, 433), (433, 427, 426, 432), (432, 426, 425, 431), (431, 425, 423, 429), (436, 430, 434, 440), (440, 434, 433, 439), (439, 433, 432, 438), (438, 432, 431, 437), (437, 431, 429, 435), (442, 436, 440, 446), (446, 440, 439, 445), (445, 439, 438, 444), (444, 438, 437, 443), (443, 437, 435, 441), (448, 442, 446, 452), (452, 446, 445, 451), (451, 445, 444, 450), (450, 444, 443, 449), (449, 443, 441, 447), (454, 448, 452, 458), (458, 452, 451, 457), (457, 451, 450, 456), (456, 450, 449, 455), (455, 449, 447, 453), (358, 454, 458, 362), (362, 458, 457, 361), (361, 457, 456, 360), (360, 456, 455, 359), (359, 455, 453, 357), (363, 357, 453, 447, 441, 435, 429, 423, 417, 411, 405, 399, 393, 387, 381, 375, 369), (354, 483, 482, 350), (350, 482, 481, 346), (346, 481, 480, 342), (342, 480, 479, 338), (338, 479, 478, 334), (334, 478, 484, 330), (330, 484, 485, 326), (326, 485, 486, 460), (460, 486, 487, 462), (462, 487, 488, 464), (464, 488, 489, 466), (466, 489, 490, 468), (468, 490, 491, 470), (470, 491, 492, 472), (472, 492, 493, 474), (463, 461, 503, 504), (474, 493, 494, 476), (476, 494, 483, 354), (354, 350, 346, 342, 338, 334, 330, 326, 460, 462, 464, 466, 468, 470, 472, 474, 476), (336, 332, 478, 479), (340, 336, 479, 480), (344, 340, 480, 481), (348, 344, 481, 482), (352, 348, 482, 483), (332, 328, 484, 478), (328, 459, 485, 484), (459, 461, 486, 485), (461, 463, 487, 486), (463, 465, 488, 487), (465, 467, 489, 488), (467, 469, 490, 489), (469, 471, 491, 490), (471, 473, 492, 491), (473, 475, 493, 492), (475, 477, 494, 493), (477, 352, 483, 494), (507, 506, 523, 524), (336, 340, 497, 496), (352, 477, 511, 500), (465, 463, 504, 505), (340, 344, 498, 497), (467, 465, 505, 506), (344, 348, 499, 498), (469, 467, 506, 507), (348, 352, 500, 499), (471, 469, 507, 508), (328, 332, 495, 501), (473, 471, 508, 509), (459, 328, 501, 502), (475, 473, 509, 510), (461, 459, 502, 503), (332, 336, 496, 495), (477, 475, 510, 511), (516, 517, 528, 527, 526, 525, 524, 523, 522, 521, 520, 519, 518, 512, 513, 514, 515), (499, 500, 517, 516), (508, 507, 524, 525), (501, 495, 512, 518), (509, 508, 525, 526), (502, 501, 518, 519), (510, 509, 526, 527), (503, 502, 519, 520), (495, 496, 513, 512), (511, 510, 527, 528), (504, 503, 520, 521), (496, 497, 514, 513), (500, 511, 528, 517), (505, 504, 521, 522), (497, 498, 515, 514), (506, 505, 522, 523), (498, 499, 516, 515), (543, 568, 567, 541), (541, 567, 566, 539), (539, 566, 565, 537), (537, 565, 564, 535), (535, 564, 563, 533), (533, 563, 569, 531), (531, 569, 570, 529), (529, 570, 571, 545), (545, 571, 572, 547), (547, 572, 573, 549), (549, 573, 574, 551), (551, 574, 575, 553), (553, 575, 576, 555), (555, 576, 577, 557), (557, 577, 578, 559), (548, 546, 588, 589), (559, 578, 579, 561), (561, 579, 568, 543), (543, 541, 539, 537, 535, 533, 531, 529, 545, 547, 549, 551, 553, 555, 557, 559, 561), (534, 532, 563, 564), (536, 534, 564, 565), (538, 536, 565, 566), (540, 538, 566, 567), (542, 540, 567, 568), (532, 530, 569, 563), (530, 544, 570, 569), (544, 546, 571, 570), (546, 548, 572, 571), (548, 550, 573, 572), (550, 552, 574, 573), (552, 554, 575, 574), (554, 556, 576, 575), (556, 558, 577, 576), (558, 560, 578, 577), (560, 562, 579, 578), (562, 542, 568, 579), (592, 591, 608, 609), (534, 536, 582, 581), (542, 562, 596, 585), (550, 548, 589, 590), (536, 538, 583, 582), (552, 550, 590, 591), (538, 540, 584, 583), (554, 552, 591, 592), (540, 542, 585, 584), (556, 554, 592, 593), (530, 532, 580, 586), (558, 556, 593, 594), (544, 530, 586, 587), (560, 558, 594, 595), (546, 544, 587, 588), (532, 534, 581, 580), (562, 560, 595, 596), (601, 602, 613, 612, 611, 610, 609, 608, 607, 606, 605, 604, 603, 597, 598, 599, 600), (584, 585, 602, 601), (593, 592, 609, 610), (586, 580, 597, 603), (594, 593, 610, 611), (587, 586, 603, 604), (595, 594, 611, 612), (588, 587, 604, 605), (580, 581, 598, 597), (596, 595, 612, 613), (589, 588, 605, 606), (581, 582, 599, 598), (585, 596, 613, 602), (590, 589, 606, 607), (582, 583, 600, 599), (591, 590, 607, 608), (583, 584, 601, 600), (641, 623, 619, 622), (642, 635, 616, 618), (629, 624, 614, 615), (636, 641, 622, 621), (620, 621, 622, 619), (624, 642, 617, 614), (642, 618, 617), (635, 629, 615, 616), (624, 629, 631, 628), (628, 631, 632, 627), (627, 632, 633, 626), (626, 633, 634, 625), (625, 634, 630, 623), (636, 630, 634, 640), (640, 634, 633, 639), (639, 633, 632, 638), (638, 632, 631, 637), (637, 631, 629, 635), (623, 641, 643, 625), (625, 643, 644, 626), (626, 644, 645, 627), (627, 645, 646, 628), (628, 646, 642, 624), (635, 642, 646, 637), (637, 646, 645, 638), (638, 645, 644, 639), (639, 644, 643, 640), (640, 643, 641, 636), (623, 630, 620, 619), (663, 666, 668, 667), (666, 670, 671, 668), (664, 669, 671, 670), (669, 673, 674, 671), (665, 672, 674, 673), (672, 667, 668, 674), (668, 671, 674), (675, 678, 680, 679), (678, 682, 683, 680), (676, 681, 683, 682), (681, 685, 686, 683), (677, 684, 686, 685), (684, 679, 680, 686), (680, 683, 686), (687, 690, 692, 691), (690, 694, 695, 692), (688, 693, 695, 694), (693, 697, 698, 695), (689, 696, 698, 697), (696, 691, 692, 698), (692, 695, 698), (699, 702, 704, 703), (702, 706, 707, 704), (700, 705, 707, 706), (705, 709, 710, 707), (701, 708, 710, 709), (708, 703, 704, 710), (704, 707, 710), (665, 675, 679, 672), (672, 679, 684, 667), (667, 684, 677, 663), (676, 687, 691, 681), (681, 691, 696, 685), (685, 696, 689, 677), (688, 699, 703, 693), (693, 703, 708, 697), (697, 708, 701, 689), (700, 664, 670, 705), (705, 670, 666, 709), (709, 666, 663, 701), (655, 665, 673, 657), (657, 673, 669, 658), (658, 669, 664, 656), (699, 660, 662, 702), (702, 662, 661, 706), (706, 661, 659, 700), (675, 648, 650, 678), (678, 650, 649, 682), (682, 649, 647, 676), (651, 688, 694, 653), (653, 694, 690, 654), (654, 690, 687, 652), (665, 655, 648, 675)])
me_cube.polygons.foreach_set('use_smooth', [0, 0, 0, 0, 0, 0, 0, 0, 0, 0, 0, 0, 0, 0, 0, 0, 0, 0, 0, 0, 0, 0, 0, 0, 0, 0, 0, 0, 0, 0, 0, 0, 0, 0, 0, 0, 0, 0, 0, 0, 0, 0, 0, 0, 0, 0, 0, 0, 0, 0, 0, 0, 0, 0, 0, 0, 0, 0, 0, 0, 0, 0, 0, 0, 0, 0, 0, 0, 0, 0, 0, 0, 0, 0, 0, 0, 0, 0, 0, 0, 0, 0, 0, 0, 0, 0, 0, 0, 0, 0, 0, 0, 0, 0, 0, 0, 0, 0, 0, 0, 0, 0, 0, 0, 0, 0, 0, 0, 0, 0, 0, 0, 0, 0, 0, 0, 0, 0, 0, 0, 0, 0, 0, 0, 0, 0, 0, 0, 0, 0, 0, 0, 0, 0, 0, 0, 0, 0, 0, 0, 0, 0, 0, 0, 0, 0, 0, 0, 0, 0, 0, 0, 0, 0, 0, 0, 0, 0, 0, 0, 0, 0, 0, 0, 0, 0, 0, 0, 0, 0, 0, 0, 0, 0, 0, 0, 0, 0, 0, 0, 0, 0, 0, 0, 0, 0, 0, 0, 0, 0, 0, 0, 0, 0, 0, 0, 0, 0, 0, 0, 0, 0, 0, 0, 0, 1, 1, 1, 1, 1, 1, 1, 1, 1, 1, 1, 1, 1, 1, 1, 1, 1, 1, 1, 1, 1, 1, 1, 1, 1, 1, 1, 1, 1, 1, 1, 1, 1, 1, 1, 1, 1, 1, 1, 1, 1, 1, 1, 1, 1, 1, 1, 1, 1, 1, 1, 1, 1, 1, 1, 1, 1, 1, 1, 1, 1, 1, 1, 1, 1, 1, 1, 1, 1, 1, 1, 1, 1, 1, 1, 1, 1, 1, 1, 1, 1, 1, 1, 1, 1, 1, 1, 1, 1, 1, 1, 1, 1, 1, 1, 1, 1, 1, 1, 1, 1, 1, 1, 1, 1, 1, 1, 1, 1, 1, 1, 1, 1, 1, 1, 1, 1, 1, 1, 1, 1, 1, 1, 1, 1, 1, 1, 1, 1, 1, 1, 1, 1, 1, 1, 1, 1, 1, 1, 1, 1, 1, 1, 1, 1, 1, 1, 1, 1, 1, 1, 1, 1, 1, 1, 1, 1, 1, 1, 1, 1, 1, 1, 1, 1, 1, 1, 1, 1, 1, 1, 1, 1, 1, 1, 1, 1, 1, 1, 1, 1, 1, 1, 1, 1, 1, 1, 1, 1, 1, 1, 1, 1, 1, 1, 1, 1, 1, 1, 1, 0, 1, 1, 1, 1, 1, 1, 1, 1, 1, 1, 1, 1, 1, 1, 1, 1, 1, 1, 1, 1, 1, 1, 1, 1, 1, 1, 1, 1, 1, 1, 1, 1, 1, 1, 1, 1, 1, 1, 1, 1, 1, 1, 1, 1, 1, 1, 1, 1, 1, 1, 1, 1, 1, 0, 1, 1, 1, 1, 1, 1, 1, 1, 1, 1, 1, 1, 1, 1, 1, 1, 1, 1, 1, 1, 1, 1, 1, 1, 1, 1, 1, 1, 1, 1, 1, 1, 1, 1, 1, 1, 1, 1, 1, 1, 1, 1, 1, 1, 1, 1, 1, 1, 1, 1, 1, 1, 1, 1, 1, 1, 1, 1, 1, 1, 1, 1, 1, 1, 1, 1, 1, 1, 1, 0, 1, 1, 1, 1, 1, 1, 1, 1, 1, 1, 1, 1, 1, 1, 1, 1, 0, 0, 0, 0, 0, 0, 0, 0, 0, 0, 0, 0, 0, 0, 0, 0, 0, 0, 0, 0, 0, 0, 0, 0, 0, 0, 0, 0, 0, 0, 0, 0, 0, 0, 0, 0, 0, 0, 0, 0, 0, 0, 0, 0, 0, 0, 0, 0, 0, 0, 0, 0, 0, 0, 0, 0, 0, 0, 0, 0, 0, 0, 0, 0, 0, 0, 0, 0, 0, 0, 0, 0, 0, 0, 0, 0, 0, 0, 0, 0, 0, 0])
me_cube.polygons.foreach_set('material_index', [1, 6, 1, 6, 1, 2, 1, 2, 3, 2, 1, 0, 2, 6, 6, 6, 2, 2, 2, 2, 2, 2, 2, 2, 2, 2, 2, 2, 2, 2, 2, 2, 2, 2, 2, 2, 2, 2, 2, 2, 2, 2, 2, 2, 2, 2, 2, 2, 2, 2, 2, 2, 2, 2, 2, 2, 2, 2, 2, 2, 2, 2, 2, 2, 2, 2, 2, 2, 2, 2, 2, 2, 2, 2, 2, 2, 2, 2, 2, 2, 2, 2, 2, 2, 2, 2, 2, 2, 2, 2, 2, 2, 2, 2, 2, 2, 2, 2, 2, 2, 2, 2, 2, 2, 2, 2, 2, 2, 2, 2, 2, 2, 2, 2, 2, 2, 2, 2, 2, 2, 2, 2, 2, 2, 2, 2, 2, 2, 2, 2, 2, 2, 2, 2, 2, 2, 2, 2, 2, 2, 2, 2, 2, 2, 2, 2, 2, 3, 2, 2, 2, 2, 2, 2, 2, 2, 2, 2, 2, 2, 2, 2, 2, 2, 2, 2, 2, 2, 2, 2, 2, 2, 2, 2, 2, 2, 2, 2, 2, 2, 2, 2, 2, 2, 2, 2, 2, 3, 3, 3, 3, 2, 2, 2, 2, 2, 2, 2, 2, 2, 2, 2, 2, 2, 4, 4, 4, 4, 4, 4, 4, 4, 4, 4, 4, 4, 4, 4, 4, 4, 4, 4, 4, 4, 4, 4, 4, 4, 4, 4, 4, 4, 4, 4, 4, 4, 4, 4, 4, 4, 4, 4, 4, 4, 4, 4, 4, 4, 4, 4, 4, 4, 4, 4, 4, 4, 4, 4, 4, 4, 4, 4, 4, 4, 4, 4, 4, 4, 4, 4, 4, 4, 4, 4, 4, 4, 4, 4, 4, 4, 4, 4, 4, 4, 4, 4, 4, 4, 4, 4, 4, 4, 4, 4, 4, 4, 4, 4, 4, 4, 4, 4, 5, 5, 5, 5, 5, 5, 5, 5, 5, 5, 5, 5, 5, 5, 5, 5, 5, 5, 5, 5, 5, 5, 5, 5, 5, 5, 5, 5, 5, 5, 5, 5, 5, 5, 5, 5, 5, 5, 5, 5, 5, 5, 5, 5, 5, 5, 5, 5, 5, 5, 5, 5, 5, 5, 5, 5, 5, 5, 5, 5, 5, 5, 5, 5, 5, 5, 5, 5, 5, 5, 5, 5, 5, 5, 5, 5, 5, 5, 5, 5, 5, 5, 5, 5, 5, 5, 5, 5, 5, 5, 5, 5, 5, 5, 5, 5, 5, 5, 5, 5, 5, 5, 5, 5, 2, 2, 2, 2, 2, 2, 2, 2, 2, 2, 2, 2, 2, 2, 2, 2, 2, 2, 2, 2, 2, 2, 2, 2, 2, 2, 2, 2, 2, 2, 2, 2, 2, 2, 2, 2, 2, 2, 2, 2, 2, 2, 2, 2, 2, 2, 2, 2, 2, 2, 2, 2, 2, 3, 2, 2, 2, 2, 2, 2, 2, 2, 2, 2, 2, 2, 2, 2, 2, 2, 2, 2, 2, 2, 2, 2, 2, 2, 2, 2, 2, 2, 2, 2, 2, 2, 2, 2, 2, 2, 2, 2, 2, 2, 2, 2, 2, 2, 2, 2, 2, 2, 2, 2, 2, 2, 2, 2, 2, 2, 2, 2, 2, 2, 2, 2, 2, 2, 2, 2, 2, 2, 2, 3, 2, 2, 2, 2, 2, 2, 2, 2, 2, 2, 2, 2, 2, 2, 2, 2, 0, 6, 6, 0, 2, 6, 6, 6, 2, 2, 2, 2, 2, 2, 2, 2, 2, 2, 2, 2, 2, 2, 2, 2, 2, 2, 2, 2, 0, 2, 2, 2, 2, 2, 2, 2, 2, 2, 2, 2, 2, 2, 2, 2, 2, 2, 2, 2, 2, 2, 2, 2, 2, 2, 2, 2, 2, 2, 2, 2, 2, 2, 2, 2, 2, 2, 2, 2, 2, 2, 2, 2, 2, 2, 2, 2, 2, 2, 2, 2, 2, 2])
_uv = me_cube.uv_layers.new(name='UVMap')
_uv.uv.foreach_set('vector', [0.625, 0.5, 0.875, 0.5, 0.875, 0.75, 0.625, 0.75, 0.375, 0.75, 0.4716, 0.75, 0.5, 0.7784, 0.5, 1.0, 0.375, 1.0, 0.5, 0.0, 0.625, 0.0, 0.625, 0.25, 0.5, 0.25, 0.125, 0.5, 0.375, 0.5, 0.375, 0.75, 0.125, 0.75, 0.5, 0.25, 0.625, 0.25, 0.625, 0.5, 0.5284, 0.5, 0.5, 0.4716, 0.5, 0.5, 0.5, 0.75, 0.5, 0.75, 0.5, 0.5, 0.5284, 0.5, 0.625, 0.5, 0.625, 0.75, 0.5284, 0.75, 0.5, 0.75, 0.4716, 0.75, 0.375, 0.75, 0.375, 0.75, 0.5, 0.75, 0.125, 0.5, 0.125, 0.75, 0.125, 0.75, 0.125, 0.5, 0.4202, 0.5309, 0.4548, 0.5309, 0.4548, 0.5309, 0.4202, 0.5309, 0.5, 0.7784, 0.5284, 0.75, 0.625, 0.75, 0.625, 1.0, 0.5, 1.0, 0.4031, 0.2781, 0.4719, 0.2781, 0.4719, 0.2781, 0.4031, 0.2781, 0.375, 0.75, 0.375, 0.5, 0.375, 0.5, 0.375, 0.75, 0.5284, 0.5, 0.4941, 0.5, 0.4716, 0.5, 0.5, 0.4716, 0.5, 0.75, 0.5, 0.75, 0.5, 0.7784, 0.4716, 0.75, 0.5284, 0.5, 0.5284, 0.75, 0.5, 0.75, 0.5, 0.5, 0.375, 0.5, 0.4716, 0.5, 0.5, 0.5, 0.5, 0.5, 0.375, 0.5, 1.0, 0.5, 1.0, 1.0, 0.9688, 1.0, 0.9688, 0.5, 0.9688, 0.5, 0.9688, 1.0, 0.9375, 1.0, 0.9375, 0.5, 0.9375, 0.5, 0.9375, 1.0, 0.9062, 1.0, 0.9062, 0.5, 0.9062, 0.5, 0.9062, 1.0, 0.875, 1.0, 0.875, 0.5, 0.875, 0.5, 0.875, 1.0, 0.8438, 1.0, 0.8438, 0.5, 0.8438, 0.5, 0.8438, 1.0, 0.8125, 1.0, 0.8125, 0.5, 0.8125, 0.5, 0.8125, 1.0, 0.7812, 1.0, 0.7812, 0.5, 0.7812, 0.5, 0.7812, 1.0, 0.75, 1.0, 0.75, 0.5, 0.75, 0.5, 0.75, 1.0, 0.7188, 1.0, 0.7188, 0.5, 0.7188, 0.5, 0.7188, 1.0, 0.6875, 1.0, 0.6875, 0.5, 0.6875, 0.5, 0.6875, 1.0, 0.6562, 1.0, 0.6562, 0.5, 0.6562, 0.5, 0.6562, 1.0, 0.625, 1.0, 0.625, 0.5, 0.625, 0.5, 0.625, 1.0, 0.5938, 1.0, 0.5938, 0.5, 0.5938, 0.5, 0.5938, 1.0, 0.5625, 1.0, 0.5625, 0.5, 0.5625, 0.5, 0.5625, 1.0, 0.5312, 1.0, 0.5312, 0.5, 0.5312, 0.5, 0.5312, 1.0, 0.5, 1.0, 0.5, 0.5, 0.5, 0.5, 0.5, 1.0, 0.4688, 1.0, 0.4688, 0.5, 0.4688, 0.5, 0.4688, 1.0, 0.4375, 1.0, 0.4375, 0.5, 0.4375, 0.5, 0.4375, 1.0, 0.4062, 1.0, 0.4062, 0.5, 0.4062, 0.5, 0.4062, 1.0, 0.375, 1.0, 0.375, 0.5, 0.375, 0.5, 0.375, 1.0, 0.3438, 1.0, 0.3438, 0.5, 0.3438, 0.5, 0.3438, 1.0, 0.3125, 1.0, 0.3125, 0.5, 0.3125, 0.5, 0.3125, 1.0, 0.2812, 1.0, 0.2812, 0.5, 0.2812, 0.5, 0.2812, 1.0, 0.25, 1.0, 0.25, 0.5, 0.25, 0.5, 0.25, 1.0, 0.2188, 1.0, 0.2188, 0.5, 0.2188, 0.5, 0.2188, 1.0, 0.1875, 1.0, 0.1875, 0.5, 0.1875, 0.5, 0.1875, 1.0, 0.1562, 1.0, 0.1562, 0.5, 0.1562, 0.5, 0.1562, 1.0, 0.125, 1.0, 0.125, 0.5, 0.125, 0.5, 0.125, 1.0, 0.09375, 1.0, 0.09375, 0.5, 0.09375, 0.5, 0.09375, 1.0, 0.0625, 1.0, 0.0625, 0.5, 0.1073, 0.1415, 0.1364, 0.1175, 0.1364, 0.1175, 0.1073, 0.1415, 0.0625, 0.5, 0.0625, 1.0, 0.03125, 1.0, 0.03125, 0.5, 0.03125, 0.5, 0.03125, 1.0, 0.0, 1.0, 0.0, 0.5, 0.75, 0.49, 0.7968, 0.4854, 0.8418, 0.4717, 0.8833, 0.4496, 0.9197, 0.4197, 0.9496, 0.3833, 0.9717, 0.3418, 0.9854, 0.2968, 0.99, 0.25, 0.9854, 0.2032, 0.9717, 0.1582, 0.9496, 0.1167, 0.9197, 0.08029, 0.8833, 0.05045, 0.8418, 0.02827, 0.7968, 0.01461, 0.75, 0.01, 0.7032, 0.01461, 0.6582, 0.02827, 0.6167, 0.05045, 0.5803, 0.08029, 0.5504, 0.1167, 0.5283, 0.1582, 0.5146, 0.2032, 0.51, 0.25, 0.5146, 0.2968, 0.5283, 0.3418, 0.5504, 0.3833, 0.5803, 0.4197, 0.6167, 0.4496, 0.6582, 0.4717, 0.7032, 0.4854, 0.25, 0.4166, 0.2905, 0.4127, 0.2968, 0.4854, 0.25, 0.49, 0.2905, 0.4127, 0.3289, 0.401, 0.3418, 0.4717, 0.2968, 0.4854, 0.3289, 0.401, 0.3636, 0.3825, 0.3833, 0.4496, 0.3418, 0.4717, 0.3636, 0.3825, 0.3927, 0.3585, 0.4197, 0.4197, 0.3833, 0.4496, 0.3927, 0.3585, 0.4151, 0.3312, 0.4496, 0.3833, 0.4197, 0.4197, 0.4151, 0.3312, 0.4303, 0.303, 0.4717, 0.3418, 0.4496, 0.3833, 0.4303, 0.303, 0.4385, 0.2758, 0.4854, 0.2968, 0.4717, 0.3418, 0.4385, 0.2758, 0.4411, 0.25, 0.49, 0.25, 0.4854, 0.2968, 0.4411, 0.25, 0.4385, 0.2242, 0.4854, 0.2032, 0.49, 0.25, 0.4385, 0.2242, 0.4303, 0.197, 0.4717, 0.1582, 0.4854, 0.2032, 0.4303, 0.197, 0.4151, 0.1688, 0.4496, 0.1167, 0.4717, 0.1582, 0.4151, 0.1688, 0.3927, 0.1415, 0.4197, 0.08029, 0.4496, 0.1167, 0.3927, 0.1415, 0.3636, 0.1175, 0.3833, 0.05045, 0.4197, 0.08029, 0.3636, 0.1175, 0.3289, 0.09901, 0.3418, 0.02827, 0.3833, 0.05045, 0.3289, 0.09901, 0.2905, 0.08734, 0.2968, 0.01461, 0.3418, 0.02827, 0.2905, 0.08734, 0.25, 0.08335, 0.25, 0.01, 0.2968, 0.01461, 0.25, 0.08335, 0.2095, 0.08734, 0.2032, 0.01461, 0.25, 0.01, 0.2095, 0.08734, 0.1711, 0.09901, 0.1582, 0.02827, 0.2032, 0.01461, 0.1711, 0.09901, 0.1364, 0.1175, 0.1167, 0.05045, 0.1582, 0.02827, 0.1364, 0.1175, 0.1073, 0.1415, 0.08029, 0.08029, 0.1167, 0.05045, 0.1073, 0.1415, 0.08485, 0.1688, 0.05045, 0.1167, 0.08029, 0.08029, 0.08485, 0.1688, 0.06974, 0.197, 0.02827, 0.1582, 0.05045, 0.1167, 0.06974, 0.197, 0.06148, 0.2242, 0.01461, 0.2032, 0.02827, 0.1582, 0.06148, 0.2242, 0.05895, 0.25, 0.01, 0.25, 0.01461, 0.2032, 0.05895, 0.25, 0.06148, 0.2758, 0.01461, 0.2968, 0.01, 0.25, 0.06148, 0.2758, 0.06974, 0.303, 0.02827, 0.3418, 0.01461, 0.2968, 0.06974, 0.303, 0.08485, 0.3312, 0.05045, 0.3833, 0.02827, 0.3418, 0.08485, 0.3312, 0.1073, 0.3585, 0.08029, 0.4197, 0.05045, 0.3833, 0.1073, 0.3585, 0.1364, 0.3825, 0.1167, 0.4496, 0.08029, 0.4197, 0.1364, 0.3825, 0.1711, 0.401, 0.1582, 0.4717, 0.1167, 0.4496, 0.1711, 0.401, 0.2095, 0.4127, 0.2032, 0.4854, 0.1582, 0.4717, 0.2095, 0.4127, 0.25, 0.4166, 0.25, 0.49, 0.2032, 0.4854, 0.1064, 0.1944, 0.1246, 0.1723, 0.1246, 0.1723, 0.1064, 0.1944, 0.4385, 0.2758, 0.4303, 0.303, 0.4303, 0.303, 0.4385, 0.2758, 0.08485, 0.1688, 0.1073, 0.1415, 0.1073, 0.1415, 0.08485, 0.1688, 0.4411, 0.25, 0.4385, 0.2758, 0.4385, 0.2758, 0.4411, 0.25, 0.06974, 0.197, 0.08485, 0.1688, 0.08485, 0.1688, 0.06974, 0.197, 0.4385, 0.2242, 0.4411, 0.25, 0.4411, 0.25, 0.4385, 0.2242, 0.06148, 0.2242, 0.06974, 0.197, 0.06974, 0.197, 0.06148, 0.2242, 0.4303, 0.197, 0.4385, 0.2242, 0.4385, 0.2242, 0.4303, 0.197, 0.05895, 0.25, 0.06148, 0.2242, 0.06148, 0.2242, 0.05895, 0.25, 0.4151, 0.1688, 0.4303, 0.197, 0.4303, 0.197, 0.4151, 0.1688, 0.06148, 0.2758, 0.05895, 0.25, 0.05895, 0.25, 0.06148, 0.2758, 0.3927, 0.1415, 0.4151, 0.1688, 0.4151, 0.1688, 0.3927, 0.1415, 0.06974, 0.303, 0.06148, 0.2758, 0.06148, 0.2758, 0.06974, 0.303, 0.3636, 0.1175, 0.3927, 0.1415, 0.3927, 0.1415, 0.3636, 0.1175, 0.08485, 0.3312, 0.06974, 0.303, 0.06974, 0.303, 0.08485, 0.3312, 0.3289, 0.09901, 0.3636, 0.1175, 0.3636, 0.1175, 0.3289, 0.09901, 0.2905, 0.4127, 0.25, 0.4166, 0.25, 0.4166, 0.2905, 0.4127, 0.1073, 0.3585, 0.08485, 0.3312, 0.08485, 0.3312, 0.1073, 0.3585, 0.2905, 0.08734, 0.3289, 0.09901, 0.3289, 0.09901, 0.2905, 0.08734, 0.3289, 0.401, 0.2905, 0.4127, 0.2905, 0.4127, 0.3289, 0.401, 0.1364, 0.3825, 0.1073, 0.3585, 0.1073, 0.3585, 0.1364, 0.3825, 0.25, 0.08335, 0.2905, 0.08734, 0.2905, 0.08734, 0.25, 0.08335, 0.3636, 0.3825, 0.3289, 0.401, 0.3289, 0.401, 0.3636, 0.3825, 0.1711, 0.401, 0.1364, 0.3825, 0.1364, 0.3825, 0.1711, 0.401, 0.2095, 0.08734, 0.25, 0.08335, 0.25, 0.08335, 0.2095, 0.08734, 0.3927, 0.3585, 0.3636, 0.3825, 0.3636, 0.3825, 0.3927, 0.3585, 0.2095, 0.4127, 0.1711, 0.401, 0.1711, 0.401, 0.2095, 0.4127, 0.1711, 0.09901, 0.2095, 0.08734, 0.2095, 0.08734, 0.1711, 0.09901, 0.4151, 0.3312, 0.3927, 0.3585, 0.3927, 0.3585, 0.4151, 0.3312, 0.25, 0.4166, 0.2095, 0.4127, 0.2095, 0.4127, 0.25, 0.4166, 0.1364, 0.1175, 0.1711, 0.09901, 0.1711, 0.09901, 0.1364, 0.1175, 0.4303, 0.303, 0.4151, 0.3312, 0.4151, 0.3312, 0.4303, 0.303, 0.25, 0.3781, 0.2862, 0.3746, 0.2905, 0.4127, 0.25, 0.4166, 0.2862, 0.3746, 0.3204, 0.3642, 0.3289, 0.401, 0.2905, 0.4127, 0.3204, 0.3642, 0.3507, 0.348, 0.3636, 0.3825, 0.3289, 0.401, 0.3507, 0.348, 0.3754, 0.3277, 0.3927, 0.3585, 0.3636, 0.3825, 0.3754, 0.3277, 0.3936, 0.3056, 0.4151, 0.3312, 0.3927, 0.3585, 0.3936, 0.3056, 0.4049, 0.2843, 0.4303, 0.303, 0.4151, 0.3312, 0.4049, 0.2843, 0.4105, 0.2659, 0.4385, 0.2758, 0.4303, 0.303, 0.4105, 0.2659, 0.4121, 0.25, 0.4411, 0.25, 0.4385, 0.2758, 0.4121, 0.25, 0.4105, 0.2341, 0.4385, 0.2242, 0.4411, 0.25, 0.4105, 0.2341, 0.4049, 0.2157, 0.4303, 0.197, 0.4385, 0.2242, 0.4049, 0.2157, 0.3936, 0.1944, 0.4151, 0.1688, 0.4303, 0.197, 0.3936, 0.1944, 0.3754, 0.1723, 0.3927, 0.1415, 0.4151, 0.1688, 0.3754, 0.1723, 0.3507, 0.152, 0.3636, 0.1175, 0.3927, 0.1415, 0.3507, 0.152, 0.3204, 0.1358, 0.3289, 0.09901, 0.3636, 0.1175, 0.3204, 0.1358, 0.2862, 0.1254, 0.2905, 0.08734, 0.3289, 0.09901, 0.2862, 0.1254, 0.25, 0.1219, 0.25, 0.08335, 0.2905, 0.08734, 0.25, 0.1219, 0.2138, 0.1254, 0.2095, 0.08734, 0.25, 0.08335, 0.2138, 0.1254, 0.1796, 0.1358, 0.1711, 0.09901, 0.2095, 0.08734, 0.1796, 0.1358, 0.1493, 0.152, 0.1364, 0.1175, 0.1711, 0.09901, 0.1493, 0.152, 0.1246, 0.1723, 0.1073, 0.1415, 0.1364, 0.1175, 0.1246, 0.1723, 0.1064, 0.1944, 0.08485, 0.1688, 0.1073, 0.1415, 0.1064, 0.1944, 0.09507, 0.2157, 0.06974, 0.197, 0.08485, 0.1688, 0.09507, 0.2157, 0.08947, 0.2341, 0.06148, 0.2242, 0.06974, 0.197, 0.08947, 0.2341, 0.08791, 0.25, 0.05895, 0.25, 0.06148, 0.2242, 0.08791, 0.25, 0.08947, 0.2659, 0.06148, 0.2758, 0.05895, 0.25, 0.08947, 0.2659, 0.09507, 0.2843, 0.06974, 0.303, 0.06148, 0.2758, 0.09507, 0.2843, 0.1064, 0.3056, 0.08485, 0.3312, 0.06974, 0.303, 0.1064, 0.3056, 0.1246, 0.3277, 0.1073, 0.3585, 0.08485, 0.3312, 0.1246, 0.3277, 0.1493, 0.348, 0.1364, 0.3825, 0.1073, 0.3585, 0.1493, 0.348, 0.1796, 0.3642, 0.1711, 0.401, 0.1364, 0.3825, 0.1796, 0.3642, 0.2138, 0.3746, 0.2095, 0.4127, 0.1711, 0.401, 0.2138, 0.3746, 0.25, 0.3781, 0.25, 0.4166, 0.2095, 0.4127, 0.2862, 0.3746, 0.25, 0.3781, 0.2138, 0.3746, 0.1796, 0.3642, 0.1493, 0.348, 0.1246, 0.3277, 0.1064, 0.3056, 0.09507, 0.2843, 0.08947, 0.2659, 0.08791, 0.25, 0.08947, 0.2341, 0.09507, 0.2157, 0.1064, 0.1944, 0.1246, 0.1723, 0.1493, 0.152, 0.1796, 0.1358, 0.2138, 0.1254, 0.25, 0.1219, 0.2862, 0.1254, 0.3204, 0.1358, 0.3507, 0.152, 0.3754, 0.1723, 0.3936, 0.1944, 0.4049, 0.2157, 0.4105, 0.2341, 0.4121, 0.25, 0.4105, 0.2659, 0.4049, 0.2843, 0.3936, 0.3056, 0.3754, 0.3277, 0.3507, 0.348, 0.3204, 0.3642, 0.4121, 0.25, 0.4105, 0.2659, 0.4105, 0.2659, 0.4121, 0.25, 0.09507, 0.2157, 0.1064, 0.1944, 0.1064, 0.1944, 0.09507, 0.2157, 0.4105, 0.2341, 0.4121, 0.25, 0.4121, 0.25, 0.4105, 0.2341, 0.08947, 0.2341, 0.09507, 0.2157, 0.09507, 0.2157, 0.08947, 0.2341, 0.4049, 0.2157, 0.4105, 0.2341, 0.4105, 0.2341, 0.4049, 0.2157, 0.08791, 0.25, 0.08947, 0.2341, 0.08947, 0.2341, 0.08791, 0.25, 0.3936, 0.1944, 0.4049, 0.2157, 0.4049, 0.2157, 0.3936, 0.1944, 0.08947, 0.2659, 0.08791, 0.25, 0.08791, 0.25, 0.08947, 0.2659, 0.3754, 0.1723, 0.3936, 0.1944, 0.3936, 0.1944, 0.3754, 0.1723, 0.09507, 0.2843, 0.08947, 0.2659, 0.08947, 0.2659, 0.09507, 0.2843, 0.3507, 0.152, 0.3754, 0.1723, 0.3754, 0.1723, 0.3507, 0.152, 0.1064, 0.3056, 0.09507, 0.2843, 0.09507, 0.2843, 0.1064, 0.3056, 0.3204, 0.1358, 0.3507, 0.152, 0.3507, 0.152, 0.3204, 0.1358, 0.2862, 0.3746, 0.25, 0.3781, 0.25, 0.3781, 0.2862, 0.3746, 0.1246, 0.3277, 0.1064, 0.3056, 0.1064, 0.3056, 0.1246, 0.3277, 0.2862, 0.1254, 0.3204, 0.1358, 0.3204, 0.1358, 0.2862, 0.1254, 0.3204, 0.3642, 0.2862, 0.3746, 0.2862, 0.3746, 0.3204, 0.3642, 0.1493, 0.348, 0.1246, 0.3277, 0.1246, 0.3277, 0.1493, 0.348, 0.25, 0.1219, 0.2862, 0.1254, 0.2862, 0.1254, 0.25, 0.1219, 0.3507, 0.348, 0.3204, 0.3642, 0.3204, 0.3642, 0.3507, 0.348, 0.1796, 0.3642, 0.1493, 0.348, 0.1493, 0.348, 0.1796, 0.3642, 0.2138, 0.1254, 0.25, 0.1219, 0.25, 0.1219, 0.2138, 0.1254, 0.3754, 0.3277, 0.3507, 0.348, 0.3507, 0.348, 0.3754, 0.3277, 0.2138, 0.3746, 0.1796, 0.3642, 0.1796, 0.3642, 0.2138, 0.3746, 0.1796, 0.1358, 0.2138, 0.1254, 0.2138, 0.1254, 0.1796, 0.1358, 0.3936, 0.3056, 0.3754, 0.3277, 0.3754, 0.3277, 0.3936, 0.3056, 0.25, 0.3781, 0.2138, 0.3746, 0.2138, 0.3746, 0.25, 0.3781, 0.1493, 0.152, 0.1796, 0.1358, 0.1796, 0.1358, 0.1493, 0.152, 0.4049, 0.2843, 0.3936, 0.3056, 0.3936, 0.3056, 0.4049, 0.2843, 0.1246, 0.1723, 0.1493, 0.152, 0.1493, 0.152, 0.1246, 0.1723, 0.4105, 0.2659, 0.4049, 0.2843, 0.4049, 0.2843, 0.4105, 0.2659, 0.4548, 0.5309, 0.4202, 0.5309, 0.375, 0.5, 0.5, 0.5, 0.4202, 0.7191, 0.4548, 0.7191, 0.5, 0.75, 0.375, 0.75, 0.4202, 0.5309, 0.4202, 0.7191, 0.375, 0.75, 0.375, 0.5, 0.4548, 0.7191, 0.4548, 0.5309, 0.5, 0.5, 0.5, 0.75, 0.4202, 0.5309, 0.4548, 0.5309, 0.4548, 0.7191, 0.4202, 0.7191, 0.4548, 0.5309, 0.4548, 0.7191, 0.4548, 0.7191, 0.4548, 0.5309, 0.4548, 0.7191, 0.4202, 0.7191, 0.4202, 0.7191, 0.4548, 0.7191, 0.4202, 0.7191, 0.4202, 0.5309, 0.4202, 0.5309, 0.4202, 0.7191, 0.375, 0.0, 0.5, 0.0, 0.5, 0.25, 0.375, 0.25, 0.375, 1.0, 0.5, 1.0, 0.5, 1.0, 0.375, 1.0, 0.5, 0.0, 0.5, 0.25, 0.5, 0.25, 0.5, 0.0, 0.5, 0.25, 0.375, 0.25, 0.375, 0.25, 0.5, 0.25, 0.5865, 0.1917, 0.4135, 0.1917, 0.4135, 0.1917, 0.5865, 0.1917, 0.4135, 0.05826, 0.4135, 0.1917, 0.3988, 0.214, 0.3988, 0.03598, 0.4089, 0.75, 0.5911, 0.75, 0.5871, 0.9645, 0.4129, 0.9645, 0.625, 0.5511, 0.8396, 0.5576, 0.8396, 0.6924, 0.625, 0.6989, 0.375, 0.5511, 0.3795, 0.5256, 0.3919, 0.5068, 0.4089, 0.5, 0.5911, 0.5, 0.6081, 0.5068, 0.6205, 0.5256, 0.625, 0.5511, 0.625, 0.6989, 0.6205, 0.7244, 0.6081, 0.7432, 0.5911, 0.75, 0.4089, 0.75, 0.3919, 0.7432, 0.3795, 0.7244, 0.375, 0.6989, 0.4129, 0.2855, 0.5871, 0.2855, 0.5911, 0.5, 0.4089, 0.5, 0.4135, 0.1917, 0.5865, 0.1917, 0.6012, 0.214, 0.3988, 0.214, 0.5865, 0.1917, 0.5865, 0.05826, 0.6012, 0.03598, 0.6012, 0.214, 0.5865, 0.05826, 0.4135, 0.05826, 0.3988, 0.03598, 0.6012, 0.03598, 0.4135, 0.05826, 0.5865, 0.05826, 0.5865, 0.1917, 0.4135, 0.1917, 0.4135, 0.05826, 0.5865, 0.05826, 0.5865, 0.05826, 0.4135, 0.05826, 0.5865, 0.05826, 0.5865, 0.1917, 0.5865, 0.1917, 0.5865, 0.05826, 0.4135, 0.1917, 0.4135, 0.05826, 0.4135, 0.05826, 0.4135, 0.1917, 0.1509, 0.5393, 0.3491, 0.5393, 0.3491, 0.7107, 0.1509, 0.7107, 0.401, 0.5162, 0.599, 0.5162, 0.599, 0.7338, 0.401, 0.7338, 0.6509, 0.5393, 0.8491, 0.5393, 0.8491, 0.7107, 0.6509, 0.7107, 0.401, 0.01622, 0.599, 0.01622, 0.599, 0.2338, 0.401, 0.2338, 0.3912, 0.2894, 0.6088, 0.2894, 0.6088, 0.4606, 0.3912, 0.4606, 0.3912, 0.7894, 0.383, 0.7893, 0.3825, 0.75, 0.3904, 0.75, 0.383, 0.7893, 0.375, 0.7889, 0.3744, 0.7499, 0.3825, 0.75, 0.3491, 0.5393, 0.3493, 0.5, 0.362, 0.5, 0.375, 0.5389, 0.5993, 0.25, 0.599, 0.2421, 0.6115, 0.2419, 0.612, 0.25, 0.599, 0.2338, 0.612, 0.234, 0.6115, 0.2419, 0.599, 0.2421, 0.612, 0.234, 0.625, 0.2346, 0.625, 0.2425, 0.6115, 0.2419, 0.625, 0.2425, 0.612, 0.25, 0.6115, 0.2419, 0.1509, 0.5393, 0.125, 0.5389, 0.1391, 0.5, 0.1513, 0.5, 0.625, 0.2889, 0.6167, 0.2894, 0.6169, 0.25, 0.6243, 0.2502, 0.6088, 0.2894, 0.6093, 0.25, 0.6169, 0.25, 0.6167, 0.2894, 0.375, 0.2343, 0.3881, 0.234, 0.3886, 0.2419, 0.375, 0.2419, 0.401, 0.2338, 0.401, 0.2421, 0.3886, 0.2419, 0.3881, 0.234, 0.401, 0.2421, 0.4013, 0.25, 0.3891, 0.25, 0.3886, 0.2419, 0.3891, 0.25, 0.375, 0.2419, 0.3886, 0.2419, 0.3912, 0.9606, 0.3917, 1.0, 0.3838, 1.0, 0.383, 0.9606, 0.625, 0.5167, 0.6119, 0.5164, 0.6114, 0.5088, 0.625, 0.5088, 0.599, 0.5162, 0.599, 0.5083, 0.6114, 0.5088, 0.6119, 0.5164, 0.599, 0.5083, 0.5993, 0.5, 0.612, 0.5, 0.6114, 0.5088, 0.3491, 0.7107, 0.375, 0.7103, 0.362, 0.75, 0.3493, 0.75, 0.375, 0.9603, 0.383, 0.9606, 0.3838, 1.0, 0.3744, 0.9999, 0.625, 0.5088, 0.6114, 0.5088, 0.612, 0.5, 0.1509, 0.7107, 0.1512, 0.75, 0.125, 0.7287, 0.125, 0.7103, 0.4012, 0.5, 0.401, 0.5083, 0.375, 0.5095, 0.3749, 0.5007, 0.401, 0.5162, 0.375, 0.517, 0.375, 0.5095, 0.401, 0.5083, 0.608, 0.5, 0.6086, 0.4803, 0.6162, 0.4795, 0.6155, 0.5, 0.6088, 0.4606, 0.6167, 0.4607, 0.6162, 0.4795, 0.6086, 0.4803, 0.6167, 0.4607, 0.625, 0.4603, 0.625, 0.4787, 0.6162, 0.4795, 0.625, 0.4787, 0.6155, 0.5, 0.6162, 0.4795, 0.6088, 0.7894, 0.608, 0.75, 0.6155, 0.75, 0.6167, 0.7893, 0.625, 0.01704, 0.612, 0.0164, 0.6115, 0.008805, 0.625, 0.009464, 0.599, 0.01622, 0.599, 0.008292, 0.6115, 0.008805, 0.612, 0.0164, 0.599, 0.008292, 0.5988, 0.0, 0.6109, 0.0, 0.6115, 0.008805, 0.8491, 0.7107, 0.875, 0.7103, 0.8609, 0.75, 0.8488, 0.75, 0.625, 0.7897, 0.6167, 0.7893, 0.6155, 0.75, 0.6243, 0.7498, 0.625, 0.009464, 0.6115, 0.008805, 0.6109, 0.0, 0.3912, 0.2894, 0.383, 0.2894, 0.3838, 0.25, 0.3917, 0.25, 0.383, 0.2894, 0.375, 0.2897, 0.3744, 0.2501, 0.3838, 0.25, 0.6509, 0.7107, 0.6507, 0.75, 0.638, 0.75, 0.625, 0.7103, 0.4007, 0.0, 0.401, 0.008292, 0.3886, 0.008805, 0.388, 0.0, 0.401, 0.01622, 0.3881, 0.0164, 0.3886, 0.008805, 0.401, 0.008292, 0.3881, 0.0164, 0.375, 0.0167, 0.375, 0.008809, 0.3886, 0.008805, 0.375, 0.008809, 0.388, 0.0, 0.3886, 0.008805, 0.6088, 0.9606, 0.6167, 0.9606, 0.6169, 1.0, 0.6093, 1.0, 0.6167, 0.9606, 0.625, 0.9611, 0.6243, 0.9998, 0.6169, 1.0, 0.8491, 0.5393, 0.8487, 0.5, 0.8609, 0.5, 0.875, 0.5389, 0.5987, 0.75, 0.599, 0.7421, 0.6114, 0.7419, 0.6109, 0.75, 0.599, 0.7338, 0.6119, 0.734, 0.6114, 0.7419, 0.599, 0.7421, 0.6119, 0.734, 0.625, 0.7343, 0.625, 0.7419, 0.6114, 0.7419, 0.625, 0.7419, 0.6109, 0.75, 0.6114, 0.7419, 0.3912, 0.4606, 0.3911, 0.4803, 0.3831, 0.4795, 0.383, 0.4607, 0.3911, 0.4803, 0.3904, 0.5, 0.3825, 0.5, 0.3831, 0.4795, 0.401, 0.7338, 0.401, 0.7421, 0.375, 0.7425, 0.375, 0.7346, 0.401, 0.7421, 0.4007, 0.75, 0.3749, 0.7506, 0.375, 0.7425, 0.6509, 0.5393, 0.625, 0.5389, 0.625, 0.5197, 0.6507, 0.5, 0.375, 0.4611, 0.383, 0.4607, 0.3831, 0.4795, 0.375, 0.4803, 0.3831, 0.4795, 0.3825, 0.5, 0.375, 0.4803, 0.6088, 0.4606, 0.6088, 0.2894, 0.6167, 0.2894, 0.6167, 0.4607, 0.6167, 0.4607, 0.6167, 0.2894, 0.625, 0.2889, 0.625, 0.4603, 0.125, 0.7103, 0.125, 0.5389, 0.1509, 0.5393, 0.1509, 0.7107, 0.6088, 0.7894, 0.3912, 0.7894, 0.3904, 0.75, 0.608, 0.75, 0.625, 0.01704, 0.625, 0.2346, 0.612, 0.234, 0.612, 0.0164, 0.612, 0.0164, 0.612, 0.234, 0.599, 0.2338, 0.599, 0.01622, 0.6088, 0.2894, 0.3912, 0.2894, 0.3917, 0.25, 0.6093, 0.25, 0.375, 0.2343, 0.375, 0.0167, 0.3881, 0.0164, 0.3881, 0.234, 0.3881, 0.234, 0.3881, 0.0164, 0.401, 0.01622, 0.401, 0.2338, 0.3491, 0.5393, 0.1509, 0.5393, 0.1513, 0.5, 0.3493, 0.5, 0.5993, 0.25, 0.4013, 0.25, 0.401, 0.2421, 0.599, 0.2421, 0.599, 0.2421, 0.401, 0.2421, 0.401, 0.2338, 0.599, 0.2338, 0.3912, 0.4606, 0.6088, 0.4606, 0.6086, 0.4803, 0.3911, 0.4803, 0.3911, 0.4803, 0.6086, 0.4803, 0.608, 0.5, 0.3904, 0.5, 0.375, 0.7346, 0.375, 0.517, 0.401, 0.5162, 0.401, 0.7338, 0.3912, 0.7894, 0.3912, 0.9606, 0.383, 0.9606, 0.383, 0.7893, 0.383, 0.7893, 0.383, 0.9606, 0.375, 0.9603, 0.375, 0.7889, 0.375, 0.5389, 0.375, 0.7103, 0.3491, 0.7107, 0.3491, 0.5393, 0.599, 0.5162, 0.401, 0.5162, 0.401, 0.5083, 0.599, 0.5083, 0.599, 0.5083, 0.401, 0.5083, 0.4012, 0.5, 0.5993, 0.5, 0.3493, 0.75, 0.1512, 0.75, 0.1509, 0.7107, 0.3491, 0.7107, 0.3912, 0.9606, 0.6088, 0.9606, 0.6093, 1.0, 0.3917, 1.0, 0.625, 0.5167, 0.625, 0.7343, 0.6119, 0.734, 0.6119, 0.5164, 0.6119, 0.5164, 0.6119, 0.734, 0.599, 0.7338, 0.599, 0.5162, 0.599, 0.01622, 0.401, 0.01622, 0.401, 0.008292, 0.599, 0.008292, 0.599, 0.008292, 0.401, 0.008292, 0.4007, 0.0, 0.5988, 0.0, 0.8488, 0.75, 0.6507, 0.75, 0.6509, 0.7107, 0.8491, 0.7107, 0.401, 0.7338, 0.599, 0.7338, 0.599, 0.7421, 0.401, 0.7421, 0.401, 0.7421, 0.599, 0.7421, 0.5987, 0.75, 0.4007, 0.75, 0.6507, 0.5, 0.8487, 0.5, 0.8491, 0.5393, 0.6509, 0.5393, 0.3912, 0.2894, 0.3912, 0.4606, 0.383, 0.4607, 0.383, 0.2894, 0.383, 0.2894, 0.383, 0.4607, 0.375, 0.4611, 0.375, 0.2897, 0.625, 0.7103, 0.625, 0.5389, 0.6509, 0.5393, 0.6509, 0.7107, 0.6088, 0.9606, 0.6088, 0.7894, 0.6167, 0.7893, 0.6167, 0.9606, 0.6167, 0.9606, 0.6167, 0.7893, 0.625, 0.7897, 0.625, 0.9611, 0.875, 0.5389, 0.875, 0.7103, 0.8491, 0.7107, 0.8491, 0.5393, 0.3912, 0.7894, 0.6088, 0.7894, 0.6088, 0.9606, 0.3912, 0.9606, 0.05882, 0.5, 0.05882, 0.9697, 5.215e-08, 0.9697, 5.215e-08, 0.5, 0.8824, 0.5, 0.8824, 0.9697, 0.8235, 0.9697, 0.8235, 0.5, 0.8235, 0.5, 0.8235, 0.9697, 0.7647, 0.9697, 0.7647, 0.5, 0.7647, 0.5, 0.7647, 0.9697, 0.7059, 0.9697, 0.7059, 0.5, 0.7059, 0.5, 0.7059, 0.9697, 0.6471, 0.9697, 0.6471, 0.5, 0.6471, 0.5, 0.6471, 0.9697, 0.5882, 0.9697, 0.5882, 0.5, 0.5882, 0.5, 0.5882, 0.9697, 0.5294, 0.9697, 0.5294, 0.5, 0.5294, 0.5, 0.5294, 0.9697, 0.4706, 0.9697, 0.4706, 0.5, 0.4706, 0.5, 0.4706, 0.9697, 0.4118, 0.9697, 0.4118, 0.5, 0.4118, 0.5, 0.4118, 0.9697, 0.3529, 0.9697, 0.3529, 0.5, 0.3529, 0.5, 0.3529, 0.9697, 0.2941, 0.9697, 0.2941, 0.5, 0.2941, 0.5, 0.2941, 0.9697, 0.2353, 0.9697, 0.2353, 0.5, 0.2353, 0.5, 0.2353, 0.9697, 0.1765, 0.9697, 0.1765, 0.5, 0.1765, 0.5, 0.1765, 0.9697, 0.1176, 0.9697, 0.1176, 0.5, 0.1176, 0.5, 0.1176, 0.9697, 0.05882, 0.9697, 0.05882, 0.5, 1.0, 0.5, 1.0, 0.9697, 0.9412, 0.9697, 0.9412, 0.5, 0.9412, 0.5, 0.9412, 0.9697, 0.8824, 0.9697, 0.8824, 0.5, 0.75, 0.49, 0.8367, 0.4738, 0.9117, 0.4274, 0.9648, 0.357, 0.989, 0.2721, 0.9808, 0.1843, 0.9415, 0.1054, 0.8763, 0.04595, 0.7941, 0.01409, 0.7059, 0.01409, 0.6237, 0.04595, 0.5585, 0.1054, 0.5192, 0.1843, 0.511, 0.2721, 0.5352, 0.357, 0.5883, 0.4274, 0.6633, 0.4738, 0.9412, 0.9697, 1.0, 0.9697, 0.9998, 0.979, 0.9414, 0.979, 0.9414, 0.979, 0.9998, 0.979, 0.9993, 0.9875, 0.942, 0.9875, 0.942, 0.9875, 0.9993, 0.9875, 0.9984, 1.0, 0.9429, 1.0, 0.3341, 0.4743, 0.2524, 0.4896, 0.25, 0.4405, 0.3284, 0.4258, 0.3284, 0.4258, 0.25, 0.4405, 0.25, 0.4183, 0.3247, 0.4044, 0.8824, 0.9697, 0.9412, 0.9697, 0.941, 0.979, 0.8826, 0.979, 0.8826, 0.979, 0.941, 0.979, 0.9403, 0.9875, 0.8834, 0.9875, 0.8834, 0.9875, 0.9403, 0.9875, 0.9393, 1.0, 0.8847, 1.0, 0.4087, 0.4292, 0.3391, 0.4723, 0.3284, 0.4258, 0.3943, 0.385, 0.3943, 0.385, 0.3284, 0.4258, 0.3247, 0.4044, 0.3866, 0.366, 0.8235, 0.9697, 0.8824, 0.9697, 0.882, 0.979, 0.824, 0.979, 0.824, 0.979, 0.882, 0.979, 0.8811, 0.9875, 0.8252, 0.9875, 0.8252, 0.9875, 0.8811, 0.9875, 0.8797, 1.0, 0.8272, 1.0, 0.4615, 0.3614, 0.4141, 0.4241, 0.3943, 0.385, 0.4379, 0.3273, 0.4379, 0.3273, 0.3943, 0.385, 0.3866, 0.366, 0.4258, 0.3141, 0.7647, 0.9697, 0.8235, 0.9697, 0.823, 0.979, 0.7653, 0.979, 0.7653, 0.979, 0.823, 0.979, 0.8216, 0.9875, 0.7671, 0.9875, 0.7671, 0.9875, 0.8216, 0.9875, 0.8193, 1.0, 0.7699, 1.0, 0.4868, 0.2797, 0.4666, 0.3509, 0.4379, 0.3273, 0.4555, 0.2653, 0.4555, 0.2653, 0.4379, 0.3273, 0.4258, 0.3141, 0.4406, 0.2623, 0.7059, 0.9697, 0.7647, 0.9697, 0.7641, 0.979, 0.7065, 0.979, 0.7065, 0.979, 0.7641, 0.979, 0.7622, 0.9875, 0.7082, 0.9875, 0.7082, 0.9875, 0.7622, 0.9875, 0.7593, 1.0, 0.7109, 1.0, 0.4815, 0.1918, 0.4882, 0.264, 0.4555, 0.2653, 0.4498, 0.2037, 0.4498, 0.2037, 0.4555, 0.2653, 0.4406, 0.2623, 0.4359, 0.2124, 0.6471, 0.9697, 0.7059, 0.9697, 0.7053, 0.979, 0.6475, 0.979, 0.6475, 0.979, 0.7053, 0.979, 0.7038, 0.9875, 0.6486, 0.9875, 0.6486, 0.9875, 0.7038, 0.9875, 0.7014, 1.0, 0.6504, 1.0, 0.4438, 0.1099, 0.4778, 0.1783, 0.4498, 0.2037, 0.4193, 0.1425, 0.4193, 0.1425, 0.4498, 0.2037, 0.4359, 0.2124, 0.4094, 0.1592, 0.5882, 0.9697, 0.6471, 0.9697, 0.6467, 0.979, 0.5885, 0.979, 0.5885, 0.979, 0.6467, 0.979, 0.6457, 0.9875, 0.5893, 0.9875, 0.5893, 0.9875, 0.6457, 0.9875, 0.6442, 1.0, 0.5904, 1.0, 0.3788, 0.04817, 0.4383, 0.1024, 0.4193, 0.1425, 0.3636, 0.09177, 0.3636, 0.09177, 0.4193, 0.1425, 0.4094, 0.1592, 0.358, 0.1123, 0.5294, 0.9697, 0.5882, 0.9697, 0.588, 0.979, 0.5296, 0.979, 0.5296, 0.979, 0.588, 0.979, 0.5873, 0.9875, 0.5302, 0.9875, 0.5302, 0.9875, 0.5873, 0.9875, 0.5863, 1.0, 0.5311, 1.0, 0.2965, 0.015, 0.3736, 0.04488, 0.3636, 0.09177, 0.29, 0.06324, 0.29, 0.06324, 0.3636, 0.09177, 0.358, 0.1123, 0.2882, 0.08522, 0.4706, 0.9697, 0.5294, 0.9697, 0.5292, 0.979, 0.4708, 0.979, 0.4708, 0.979, 0.5292, 0.979, 0.5287, 0.9875, 0.4713, 0.9875, 0.4713, 0.9875, 0.5287, 0.9875, 0.5278, 1.0, 0.4722, 1.0, 0.2083, 0.01409, 0.2917, 0.01409, 0.29, 0.06324, 0.21, 0.06324, 0.21, 0.06324, 0.29, 0.06324, 0.2882, 0.08522, 0.2118, 0.08522, 0.4118, 0.9697, 0.4706, 0.9697, 0.4704, 0.979, 0.412, 0.979, 0.412, 0.979, 0.4704, 0.979, 0.4698, 0.9875, 0.4127, 0.9875, 0.4127, 0.9875, 0.4698, 0.9875, 0.4689, 1.0, 0.4137, 1.0, 0.1264, 0.04488, 0.2035, 0.015, 0.21, 0.06324, 0.1364, 0.09177, 0.1364, 0.09177, 0.21, 0.06324, 0.2118, 0.08522, 0.142, 0.1123, 0.3529, 0.9697, 0.4118, 0.9697, 0.4115, 0.979, 0.3533, 0.979, 0.3533, 0.979, 0.4115, 0.979, 0.4107, 0.9875, 0.3543, 0.9875, 0.3543, 0.9875, 0.4107, 0.9875, 0.4096, 1.0, 0.3558, 1.0, 0.06169, 0.1024, 0.1212, 0.04817, 0.1364, 0.09177, 0.08066, 0.1425, 0.08066, 0.1425, 0.1364, 0.09177, 0.142, 0.1123, 0.09058, 0.1592, 0.2941, 0.9697, 0.3529, 0.9697, 0.3525, 0.979, 0.2947, 0.979, 0.2947, 0.979, 0.3525, 0.979, 0.3514, 0.9875, 0.2962, 0.9875, 0.2962, 0.9875, 0.3514, 0.9875, 0.3496, 1.0, 0.2986, 1.0, 0.02218, 0.1783, 0.05622, 0.1099, 0.08066, 0.1425, 0.05019, 0.2037, 0.05019, 0.2037, 0.08066, 0.1425, 0.09058, 0.1592, 0.06407, 0.2124, 0.2353, 0.9697, 0.2941, 0.9697, 0.2935, 0.979, 0.2359, 0.979, 0.2359, 0.979, 0.2935, 0.979, 0.2918, 0.9875, 0.2378, 0.9875, 0.2378, 0.9875, 0.2918, 0.9875, 0.2891, 1.0, 0.2407, 1.0, 0.01178, 0.264, 0.01847, 0.1918, 0.05019, 0.2037, 0.04448, 0.2653, 0.04448, 0.2653, 0.05019, 0.2037, 0.06407, 0.2124, 0.05944, 0.2623, 0.1765, 0.9697, 0.2353, 0.9697, 0.2347, 0.979, 0.177, 0.979, 0.177, 0.979, 0.2347, 0.979, 0.2329, 0.9875, 0.1784, 0.9875, 0.1784, 0.9875, 0.2329, 0.9875, 0.2301, 1.0, 0.1807, 1.0, 0.03343, 0.3509, 0.01317, 0.2797, 0.04448, 0.2653, 0.06212, 0.3273, 0.06212, 0.3273, 0.04448, 0.2653, 0.05944, 0.2623, 0.07417, 0.3141, 0.1176, 0.9697, 0.1765, 0.9697, 0.176, 0.979, 0.118, 0.979, 0.118, 0.979, 0.176, 0.979, 0.1748, 0.9875, 0.1189, 0.9875, 0.1189, 0.9875, 0.1748, 0.9875, 0.1728, 1.0, 0.1203, 1.0, 0.08588, 0.4241, 0.03846, 0.3614, 0.06212, 0.3273, 0.1057, 0.385, 0.1057, 0.385, 0.06212, 0.3273, 0.07417, 0.3141, 0.1134, 0.366, 0.05882, 0.9697, 0.1176, 0.9697, 0.1174, 0.979, 0.05905, 0.979, 0.05905, 0.979, 0.1174, 0.979, 0.1166, 0.9875, 0.0597, 0.9875, 0.0597, 0.9875, 0.1166, 0.9875, 0.1153, 1.0, 0.0607, 1.0, 0.1609, 0.4723, 0.09131, 0.4292, 0.1057, 0.385, 0.1716, 0.4258, 0.1716, 0.4258, 0.1057, 0.385, 0.1134, 0.366, 0.1753, 0.4044, 5.215e-08, 0.9697, 0.05882, 0.9697, 0.05862, 0.979, 0.0001917, 0.979, 0.0001917, 0.979, 0.05862, 0.979, 0.05802, 0.9875, 0.0007481, 0.9875, 0.0007481, 0.9875, 0.05802, 0.9875, 0.05708, 1.0, 0.001615, 1.0, 0.2476, 0.4896, 0.1659, 0.4743, 0.1716, 0.4258, 0.25, 0.4405, 0.25, 0.4405, 0.1716, 0.4258, 0.1753, 0.4044, 0.25, 0.4183, 0.3247, 0.4044, 0.25, 0.4183, 0.1753, 0.4044, 0.1134, 0.366, 0.07417, 0.3141, 0.05944, 0.2623, 0.06407, 0.2124, 0.09058, 0.1592, 0.142, 0.1123, 0.2118, 0.08522, 0.2882, 0.08522, 0.358, 0.1123, 0.4094, 0.1592, 0.4359, 0.2124, 0.4406, 0.2623, 0.4258, 0.3141, 0.3866, 0.366, 1.0, 0.5, 1.0, 1.0, 0.9412, 1.0, 0.9412, 0.5, 0.9412, 0.5, 0.9412, 1.0, 0.8824, 1.0, 0.8824, 0.5, 0.8824, 0.5, 0.8824, 1.0, 0.8235, 1.0, 0.8235, 0.5, 0.8235, 0.5, 0.8235, 1.0, 0.7647, 1.0, 0.7647, 0.5, 0.7647, 0.5, 0.7647, 1.0, 0.7059, 1.0, 0.7059, 0.5, 0.7059, 0.5, 0.7059, 1.0, 0.6471, 1.0, 0.6471, 0.5, 0.6471, 0.5, 0.6471, 1.0, 0.5882, 1.0, 0.5882, 0.5, 0.5882, 0.5, 0.5882, 1.0, 0.5294, 1.0, 0.5294, 0.5, 0.5294, 0.5, 0.5294, 1.0, 0.4706, 1.0, 0.4706, 0.5, 0.4706, 0.5, 0.4706, 1.0, 0.4118, 1.0, 0.4118, 0.5, 0.4118, 0.5, 0.4118, 1.0, 0.3529, 1.0, 0.3529, 0.5, 0.3529, 0.5, 0.3529, 1.0, 0.2941, 1.0, 0.2941, 0.5, 0.2941, 0.5, 0.2941, 1.0, 0.2353, 1.0, 0.2353, 0.5, 0.2353, 0.5, 0.2353, 1.0, 0.1765, 1.0, 0.1765, 0.5, 0.1765, 0.5, 0.1765, 1.0, 0.1176, 1.0, 0.1176, 0.5, 0.2116, 0.08224, 0.2884, 0.08224, 0.2884, 0.08224, 0.2116, 0.08224, 0.1176, 0.5, 0.1176, 1.0, 0.05882, 1.0, 0.05882, 0.5, 0.05882, 0.5, 0.05882, 1.0, 5.215e-08, 1.0, 5.215e-08, 0.5, 0.75, 0.49, 0.8367, 0.4738, 0.9117, 0.4274, 0.9648, 0.357, 0.989, 0.2721, 0.9808, 0.1843, 0.9415, 0.1054, 0.8763, 0.04595, 0.7941, 0.01409, 0.7059, 0.01409, 0.6237, 0.04595, 0.5585, 0.1054, 0.5192, 0.1843, 0.511, 0.2721, 0.5352, 0.357, 0.5883, 0.4274, 0.6633, 0.4738, 0.4426, 0.2627, 0.4378, 0.2112, 0.4808, 0.1843, 0.489, 0.2721, 0.4275, 0.3159, 0.4426, 0.2627, 0.489, 0.2721, 0.4648, 0.357, 0.3876, 0.3686, 0.4275, 0.3159, 0.4648, 0.357, 0.4117, 0.4274, 0.3252, 0.4073, 0.3876, 0.3686, 0.4117, 0.4274, 0.3367, 0.4738, 0.25, 0.4213, 0.3252, 0.4073, 0.3367, 0.4738, 0.25, 0.49, 0.4378, 0.2112, 0.4108, 0.1569, 0.4415, 0.1054, 0.4808, 0.1843, 0.4108, 0.1569, 0.3587, 0.1095, 0.3763, 0.04595, 0.4415, 0.1054, 0.3587, 0.1095, 0.2884, 0.08224, 0.2941, 0.01409, 0.3763, 0.04595, 0.2884, 0.08224, 0.2116, 0.08224, 0.2059, 0.01409, 0.2941, 0.01409, 0.2116, 0.08224, 0.1413, 0.1095, 0.1237, 0.04595, 0.2059, 0.01409, 0.1413, 0.1095, 0.08923, 0.1569, 0.05848, 0.1054, 0.1237, 0.04595, 0.08923, 0.1569, 0.06218, 0.2112, 0.01916, 0.1843, 0.05848, 0.1054, 0.06218, 0.2112, 0.05741, 0.2627, 0.01102, 0.2721, 0.01916, 0.1843, 0.05741, 0.2627, 0.07254, 0.3159, 0.03516, 0.357, 0.01102, 0.2721, 0.07254, 0.3159, 0.1124, 0.3686, 0.08831, 0.4274, 0.03516, 0.357, 0.1124, 0.3686, 0.1748, 0.4073, 0.1633, 0.4738, 0.08831, 0.4274, 0.1748, 0.4073, 0.25, 0.4213, 0.25, 0.49, 0.1633, 0.4738, 0.06218, 0.2112, 0.08923, 0.1569, 0.08923, 0.1569, 0.06218, 0.2112, 0.4426, 0.2627, 0.4275, 0.3159, 0.4275, 0.3159, 0.4426, 0.2627, 0.25, 0.4213, 0.1748, 0.4073, 0.1748, 0.4073, 0.25, 0.4213, 0.1413, 0.1095, 0.2116, 0.08224, 0.2116, 0.08224, 0.1413, 0.1095, 0.4275, 0.3159, 0.3876, 0.3686, 0.3876, 0.3686, 0.4275, 0.3159, 0.08923, 0.1569, 0.1413, 0.1095, 0.1413, 0.1095, 0.08923, 0.1569, 0.3876, 0.3686, 0.3252, 0.4073, 0.3252, 0.4073, 0.3876, 0.3686, 0.06218, 0.2112, 0.08923, 0.1569, 0.08923, 0.1569, 0.06218, 0.2112, 0.3252, 0.4073, 0.25, 0.4213, 0.25, 0.4213, 0.3252, 0.4073, 0.05741, 0.2627, 0.06218, 0.2112, 0.06218, 0.2112, 0.05741, 0.2627, 0.4108, 0.1569, 0.4378, 0.2112, 0.4378, 0.2112, 0.4108, 0.1569, 0.07254, 0.3159, 0.05741, 0.2627, 0.05741, 0.2627, 0.07254, 0.3159, 0.3587, 0.1095, 0.4108, 0.1569, 0.4108, 0.1569, 0.3587, 0.1095, 0.1124, 0.3686, 0.07254, 0.3159, 0.07254, 0.3159, 0.1124, 0.3686, 0.2884, 0.08224, 0.3587, 0.1095, 0.3587, 0.1095, 0.2884, 0.08224, 0.4378, 0.2112, 0.4426, 0.2627, 0.4426, 0.2627, 0.4378, 0.2112, 0.1748, 0.4073, 0.1124, 0.3686, 0.1124, 0.3686, 0.1748, 0.4073, 0.3252, 0.4073, 0.25, 0.4213, 0.1748, 0.4073, 0.1124, 0.3686, 0.07254, 0.3159, 0.05741, 0.2627, 0.06218, 0.2112, 0.08923, 0.1569, 0.1413, 0.1095, 0.2116, 0.08224, 0.2884, 0.08224, 0.3587, 0.1095, 0.4108, 0.1569, 0.4378, 0.2112, 0.4426, 0.2627, 0.4275, 0.3159, 0.3876, 0.3686, 0.3252, 0.4073, 0.25, 0.4213, 0.25, 0.4213, 0.3252, 0.4073, 0.05741, 0.2627, 0.06218, 0.2112, 0.06218, 0.2112, 0.05741, 0.2627, 0.4108, 0.1569, 0.4378, 0.2112, 0.4378, 0.2112, 0.4108, 0.1569, 0.07254, 0.3159, 0.05741, 0.2627, 0.05741, 0.2627, 0.07254, 0.3159, 0.3587, 0.1095, 0.4108, 0.1569, 0.4108, 0.1569, 0.3587, 0.1095, 0.1124, 0.3686, 0.07254, 0.3159, 0.07254, 0.3159, 0.1124, 0.3686, 0.2884, 0.08224, 0.3587, 0.1095, 0.3587, 0.1095, 0.2884, 0.08224, 0.4378, 0.2112, 0.4426, 0.2627, 0.4426, 0.2627, 0.4378, 0.2112, 0.1748, 0.4073, 0.1124, 0.3686, 0.1124, 0.3686, 0.1748, 0.4073, 0.2116, 0.08224, 0.2884, 0.08224, 0.2884, 0.08224, 0.2116, 0.08224, 0.4426, 0.2627, 0.4275, 0.3159, 0.4275, 0.3159, 0.4426, 0.2627, 0.25, 0.4213, 0.1748, 0.4073, 0.1748, 0.4073, 0.25, 0.4213, 0.1413, 0.1095, 0.2116, 0.08224, 0.2116, 0.08224, 0.1413, 0.1095, 0.4275, 0.3159, 0.3876, 0.3686, 0.3876, 0.3686, 0.4275, 0.3159, 0.08923, 0.1569, 0.1413, 0.1095, 0.1413, 0.1095, 0.08923, 0.1569, 0.3876, 0.3686, 0.3252, 0.4073, 0.3252, 0.4073, 0.3876, 0.3686, 1.0, 0.5, 1.0, 1.0, 0.9412, 1.0, 0.9412, 0.5, 0.9412, 0.5, 0.9412, 1.0, 0.8824, 1.0, 0.8824, 0.5, 0.8824, 0.5, 0.8824, 1.0, 0.8235, 1.0, 0.8235, 0.5, 0.8235, 0.5, 0.8235, 1.0, 0.7647, 1.0, 0.7647, 0.5, 0.7647, 0.5, 0.7647, 1.0, 0.7059, 1.0, 0.7059, 0.5, 0.7059, 0.5, 0.7059, 1.0, 0.6471, 1.0, 0.6471, 0.5, 0.6471, 0.5, 0.6471, 1.0, 0.5882, 1.0, 0.5882, 0.5, 0.5882, 0.5, 0.5882, 1.0, 0.5294, 1.0, 0.5294, 0.5, 0.5294, 0.5, 0.5294, 1.0, 0.4706, 1.0, 0.4706, 0.5, 0.4706, 0.5, 0.4706, 1.0, 0.4118, 1.0, 0.4118, 0.5, 0.4118, 0.5, 0.4118, 1.0, 0.3529, 1.0, 0.3529, 0.5, 0.3529, 0.5, 0.3529, 1.0, 0.2941, 1.0, 0.2941, 0.5, 0.2941, 0.5, 0.2941, 1.0, 0.2353, 1.0, 0.2353, 0.5, 0.2353, 0.5, 0.2353, 1.0, 0.1765, 1.0, 0.1765, 0.5, 0.1765, 0.5, 0.1765, 1.0, 0.1176, 1.0, 0.1176, 0.5, 0.2116, 0.08224, 0.2884, 0.08224, 0.2884, 0.08224, 0.2116, 0.08224, 0.1176, 0.5, 0.1176, 1.0, 0.05882, 1.0, 0.05882, 0.5, 0.05882, 0.5, 0.05882, 1.0, 5.215e-08, 1.0, 5.215e-08, 0.5, 0.75, 0.49, 0.8367, 0.4738, 0.9117, 0.4274, 0.9648, 0.357, 0.989, 0.2721, 0.9808, 0.1843, 0.9415, 0.1054, 0.8763, 0.04595, 0.7941, 0.01409, 0.7059, 0.01409, 0.6237, 0.04595, 0.5585, 0.1054, 0.5192, 0.1843, 0.511, 0.2721, 0.5352, 0.357, 0.5883, 0.4274, 0.6633, 0.4738, 0.4426, 0.2627, 0.4378, 0.2112, 0.4808, 0.1843, 0.489, 0.2721, 0.4275, 0.3159, 0.4426, 0.2627, 0.489, 0.2721, 0.4648, 0.357, 0.3876, 0.3686, 0.4275, 0.3159, 0.4648, 0.357, 0.4117, 0.4274, 0.3252, 0.4073, 0.3876, 0.3686, 0.4117, 0.4274, 0.3367, 0.4738, 0.25, 0.4213, 0.3252, 0.4073, 0.3367, 0.4738, 0.25, 0.49, 0.4378, 0.2112, 0.4108, 0.1569, 0.4415, 0.1054, 0.4808, 0.1843, 0.4108, 0.1569, 0.3587, 0.1095, 0.3763, 0.04595, 0.4415, 0.1054, 0.3587, 0.1095, 0.2884, 0.08224, 0.2941, 0.01409, 0.3763, 0.04595, 0.2884, 0.08224, 0.2116, 0.08224, 0.2059, 0.01409, 0.2941, 0.01409, 0.2116, 0.08224, 0.1413, 0.1095, 0.1237, 0.04595, 0.2059, 0.01409, 0.1413, 0.1095, 0.08923, 0.1569, 0.05848, 0.1054, 0.1237, 0.04595, 0.08923, 0.1569, 0.06218, 0.2112, 0.01916, 0.1843, 0.05848, 0.1054, 0.06218, 0.2112, 0.05741, 0.2627, 0.01102, 0.2721, 0.01916, 0.1843, 0.05741, 0.2627, 0.07254, 0.3159, 0.03516, 0.357, 0.01102, 0.2721, 0.07254, 0.3159, 0.1124, 0.3686, 0.08831, 0.4274, 0.03516, 0.357, 0.1124, 0.3686, 0.1748, 0.4073, 0.1633, 0.4738, 0.08831, 0.4274, 0.1748, 0.4073, 0.25, 0.4213, 0.25, 0.49, 0.1633, 0.4738, 0.06218, 0.2112, 0.08923, 0.1569, 0.08923, 0.1569, 0.06218, 0.2112, 0.4426, 0.2627, 0.4275, 0.3159, 0.4275, 0.3159, 0.4426, 0.2627, 0.25, 0.4213, 0.1748, 0.4073, 0.1748, 0.4073, 0.25, 0.4213, 0.1413, 0.1095, 0.2116, 0.08224, 0.2116, 0.08224, 0.1413, 0.1095, 0.4275, 0.3159, 0.3876, 0.3686, 0.3876, 0.3686, 0.4275, 0.3159, 0.08923, 0.1569, 0.1413, 0.1095, 0.1413, 0.1095, 0.08923, 0.1569, 0.3876, 0.3686, 0.3252, 0.4073, 0.3252, 0.4073, 0.3876, 0.3686, 0.06218, 0.2112, 0.08923, 0.1569, 0.08923, 0.1569, 0.06218, 0.2112, 0.3252, 0.4073, 0.25, 0.4213, 0.25, 0.4213, 0.3252, 0.4073, 0.05741, 0.2627, 0.06218, 0.2112, 0.06218, 0.2112, 0.05741, 0.2627, 0.4108, 0.1569, 0.4378, 0.2112, 0.4378, 0.2112, 0.4108, 0.1569, 0.07254, 0.3159, 0.05741, 0.2627, 0.05741, 0.2627, 0.07254, 0.3159, 0.3587, 0.1095, 0.4108, 0.1569, 0.4108, 0.1569, 0.3587, 0.1095, 0.1124, 0.3686, 0.07254, 0.3159, 0.07254, 0.3159, 0.1124, 0.3686, 0.2884, 0.08224, 0.3587, 0.1095, 0.3587, 0.1095, 0.2884, 0.08224, 0.4378, 0.2112, 0.4426, 0.2627, 0.4426, 0.2627, 0.4378, 0.2112, 0.1748, 0.4073, 0.1124, 0.3686, 0.1124, 0.3686, 0.1748, 0.4073, 0.3252, 0.4073, 0.25, 0.4213, 0.1748, 0.4073, 0.1124, 0.3686, 0.07254, 0.3159, 0.05741, 0.2627, 0.06218, 0.2112, 0.08923, 0.1569, 0.1413, 0.1095, 0.2116, 0.08224, 0.2884, 0.08224, 0.3587, 0.1095, 0.4108, 0.1569, 0.4378, 0.2112, 0.4426, 0.2627, 0.4275, 0.3159, 0.3876, 0.3686, 0.3252, 0.4073, 0.25, 0.4213, 0.25, 0.4213, 0.3252, 0.4073, 0.05741, 0.2627, 0.06218, 0.2112, 0.06218, 0.2112, 0.05741, 0.2627, 0.4108, 0.1569, 0.4378, 0.2112, 0.4378, 0.2112, 0.4108, 0.1569, 0.07254, 0.3159, 0.05741, 0.2627, 0.05741, 0.2627, 0.07254, 0.3159, 0.3587, 0.1095, 0.4108, 0.1569, 0.4108, 0.1569, 0.3587, 0.1095, 0.1124, 0.3686, 0.07254, 0.3159, 0.07254, 0.3159, 0.1124, 0.3686, 0.2884, 0.08224, 0.3587, 0.1095, 0.3587, 0.1095, 0.2884, 0.08224, 0.4378, 0.2112, 0.4426, 0.2627, 0.4426, 0.2627, 0.4378, 0.2112, 0.1748, 0.4073, 0.1124, 0.3686, 0.1124, 0.3686, 0.1748, 0.4073, 0.2116, 0.08224, 0.2884, 0.08224, 0.2884, 0.08224, 0.2116, 0.08224, 0.4426, 0.2627, 0.4275, 0.3159, 0.4275, 0.3159, 0.4426, 0.2627, 0.25, 0.4213, 0.1748, 0.4073, 0.1748, 0.4073, 0.25, 0.4213, 0.1413, 0.1095, 0.2116, 0.08224, 0.2116, 0.08224, 0.1413, 0.1095, 0.4275, 0.3159, 0.3876, 0.3686, 0.3876, 0.3686, 0.4275, 0.3159, 0.08923, 0.1569, 0.1413, 0.1095, 0.1413, 0.1095, 0.08923, 0.1569, 0.3876, 0.3686, 0.3252, 0.4073, 0.3252, 0.4073, 0.3876, 0.3686, 0.46, 0.4719, 0.4031, 0.4719, 0.4031, 0.4719, 0.46, 0.4719, 0.4731, 0.4736, 0.4731, 0.2769, 0.5, 0.25, 0.5, 0.4716, 0.3965, 0.3046, 0.3969, 0.4781, 0.375, 0.5, 0.375, 0.25, 0.4719, 0.2781, 0.4719, 0.46, 0.4719, 0.46, 0.4719, 0.2781, 0.4031, 0.2781, 0.4719, 0.2781, 0.46, 0.4719, 0.4031, 0.4719, 0.3969, 0.4781, 0.4474, 0.4779, 0.4716, 0.5, 0.375, 0.5, 0.4684, 0.4677, 0.5, 0.4716, 0.4716, 0.5, 0.4731, 0.2769, 0.3955, 0.2769, 0.375, 0.25, 0.5, 0.25, 0.3969, 0.4781, 0.3965, 0.3046, 0.3981, 0.2869, 0.3988, 0.4762, 0.3988, 0.4762, 0.3981, 0.2869, 0.4001, 0.2833, 0.4005, 0.4745, 0.4005, 0.4745, 0.4001, 0.2833, 0.402, 0.2755, 0.4021, 0.4746, 0.4021, 0.4746, 0.402, 0.2755, 0.4028, 0.2774, 0.4029, 0.4726, 0.4029, 0.4726, 0.4028, 0.2774, 0.4031, 0.2781, 0.4031, 0.4719, 0.4719, 0.2781, 0.4031, 0.2781, 0.4028, 0.2774, 0.4724, 0.2775, 0.4724, 0.2775, 0.4028, 0.2774, 0.402, 0.2755, 0.4739, 0.2756, 0.4739, 0.2756, 0.402, 0.2755, 0.4001, 0.2833, 0.4724, 0.2776, 0.4724, 0.2776, 0.4001, 0.2833, 0.3981, 0.2869, 0.4727, 0.2773, 0.4727, 0.2773, 0.3981, 0.2869, 0.3955, 0.2769, 0.4731, 0.2769, 0.4031, 0.4719, 0.46, 0.4719, 0.4608, 0.4719, 0.4029, 0.4726, 0.4029, 0.4726, 0.4608, 0.4719, 0.4632, 0.4719, 0.4021, 0.4746, 0.4021, 0.4746, 0.4632, 0.4719, 0.4541, 0.4744, 0.4005, 0.4745, 0.4005, 0.4745, 0.4541, 0.4744, 0.4507, 0.476, 0.3988, 0.4762, 0.3988, 0.4762, 0.4507, 0.476, 0.4474, 0.4779, 0.3969, 0.4781, 0.4731, 0.2769, 0.4731, 0.4736, 0.4727, 0.4695, 0.4727, 0.2773, 0.4727, 0.2773, 0.4727, 0.4695, 0.4724, 0.4657, 0.4724, 0.2776, 0.4724, 0.2776, 0.4724, 0.4657, 0.4719, 0.4649, 0.4739, 0.2756, 0.4739, 0.2756, 0.4719, 0.4649, 0.4719, 0.4613, 0.4724, 0.2775, 0.4724, 0.2775, 0.4719, 0.4613, 0.4719, 0.46, 0.4719, 0.2781, 0.4031, 0.4719, 0.4031, 0.2781, 0.4031, 0.2781, 0.4031, 0.4719, 0.3988, 0.214, 0.4085, 0.2317, 0.3565, 0.2247, 0.3413, 0.2023, 0.4085, 0.2317, 0.4167, 0.2677, 0.375, 0.2663, 0.3565, 0.2247, 0.4129, 0.2855, 0.375, 0.2831, 0.375, 0.2663, 0.4167, 0.2677, 0.1581, 0.5, 0.1593, 0.5291, 0.1427, 0.5252, 0.1413, 0.5, 0.1604, 0.5576, 0.1427, 0.5492, 0.1427, 0.5252, 0.1593, 0.5291, 0.1427, 0.5492, 0.125, 0.5389, 0.125, 0.5206, 0.1427, 0.5252, 0.125, 0.5206, 0.1413, 0.5, 0.1427, 0.5252, 0.1604, 0.6924, 0.1593, 0.7209, 0.1427, 0.7248, 0.1427, 0.7008, 0.1593, 0.7209, 0.1581, 0.75, 0.1413, 0.75, 0.1427, 0.7248, 0.4129, 0.9645, 0.4161, 1.0, 0.375, 0.9837, 0.375, 0.9669, 0.3957, 0.006815, 0.3977, 0.02179, 0.375, 0.02064, 0.3743, -0.001296, 0.3988, 0.03598, 0.375, 0.03888, 0.375, 0.02064, 0.3977, 0.02179, 0.125, 0.7111, 0.1427, 0.7008, 0.1427, 0.7248, 0.125, 0.7294, 0.1427, 0.7248, 0.1413, 0.75, 0.125, 0.7294, 0.5871, 0.9645, 0.6058, 0.9656, 0.6041, 1.0, 0.5839, 1.0, 0.6058, 0.9656, 0.625, 0.9666, 0.625, 1.001, 0.6041, 1.0, 0.8396, 0.6924, 0.875, 0.7013, 0.875, 0.7256, 0.8416, 0.75, 0.6663, 0.05982, 0.6336, 0.04772, 0.6191, 0.02532, 0.6467, 0.02996, 0.6012, 0.03598, 0.5915, 0.0183, 0.6191, 0.02532, 0.6336, 0.04772, 0.5915, 0.0183, 0.5839, 0.0, 0.6041, 0.0, 0.6191, 0.02532, 0.6041, 0.0, 0.6467, 0.02996, 0.6191, 0.02532, 0.8396, 0.5576, 0.8416, 0.5, 0.8573, 0.5252, 0.875, 0.5487, 0.625, 0.2834, 0.6058, 0.2844, 0.6033, 0.2678, 0.6143, 0.2677, 0.5871, 0.2855, 0.5833, 0.2677, 0.6033, 0.2678, 0.6058, 0.2844, 0.5833, 0.2677, 0.6023, 0.2282, 0.6135, 0.2264, 0.6033, 0.2678, 0.6012, 0.214, 0.6131, 0.2085, 0.6135, 0.2264, 0.6023, 0.2282, 0.6131, 0.2085, 0.625, 0.2013, 0.6201, 0.2245, 0.6135, 0.2264, 0.636, 0.22, 0.6122, 0.2375, 0.6191, 0.2247, 0.1604, 0.5576, 0.1604, 0.6924, 0.1427, 0.7008, 0.1427, 0.5492, 0.1427, 0.5492, 0.1427, 0.7008, 0.125, 0.7111, 0.125, 0.5389, 0.375, 0.2111, 0.375, 0.03888, 0.3988, 0.03598, 0.3988, 0.214, 0.4129, 0.9645, 0.5871, 0.9645, 0.5839, 1.0, 0.4161, 1.0, 0.4161, 0.0, 0.5839, 0.0, 0.5915, 0.0183, 0.4085, 0.0183, 0.4085, 0.0183, 0.5915, 0.0183, 0.6012, 0.03598, 0.3988, 0.03598, 0.8396, 0.6924, 0.8396, 0.5576, 0.875, 0.5487, 0.875, 0.7013, 0.625, 0.04874, 0.625, 0.2013, 0.6131, 0.2085, 0.6131, 0.04148, 0.6131, 0.04148, 0.6131, 0.2085, 0.6012, 0.214, 0.6012, 0.03598, 0.5871, 0.2855, 0.4129, 0.2855, 0.4167, 0.2677, 0.5833, 0.2677, 0.5833, 0.2677, 0.4167, 0.2677, 0.4085, 0.2317, 0.5915, 0.2317, 0.5915, 0.2317, 0.4085, 0.2317, 0.3988, 0.214, 0.6012, 0.214, 0.375, 0.5511, 0.1604, 0.5576, 0.1593, 0.5291, 0.3747, 0.5256, 0.3747, 0.5256, 0.1593, 0.5291, 0.1581, 0.5, 0.3735, 0.5, 0.375, 0.4985, 0.375, 0.2831, 0.4129, 0.2855, 0.4089, 0.5, 0.8396, 0.5576, 0.625, 0.5511, 0.6262, 0.5, 0.8416, 0.5, 0.625, 0.2834, 0.625, 0.4988, 0.6081, 0.4998, 0.6058, 0.2844, 0.6058, 0.2844, 0.6081, 0.4998, 0.5911, 0.5, 0.5871, 0.2855, 0.1604, 0.6924, 0.375, 0.6989, 0.3747, 0.7244, 0.1593, 0.7209, 0.1593, 0.7209, 0.3747, 0.7244, 0.3735, 0.75, 0.1581, 0.75, 0.375, 0.9669, 0.375, 0.7515, 0.4089, 0.75, 0.4129, 0.9645, 0.625, 0.6989, 0.8396, 0.6924, 0.8416, 0.75, 0.6262, 0.75, 0.625, 0.7512, 0.625, 0.9666, 0.6058, 0.9656, 0.6081, 0.7502, 0.6081, 0.7502, 0.6058, 0.9656, 0.5871, 0.9645, 0.5911, 0.75, 0.1604, 0.5576, 0.375, 0.5511, 0.375, 0.6989, 0.1604, 0.6924])
me_cube.materials.append(mat_material)
me_cube.materials.append(mat_material_001)
me_cube.materials.append(mat_material_002)
me_cube.materials.append(mat_material_003)
me_cube.materials.append(mat_material_004)
me_cube.materials.append(mat_material_005)
me_cube.materials.append(mat_material_006)
me_cube.use_mirror_vertex_groups = False
me_cube.update()

# ---- objects
ob_cube = bpy.data.objects.new('Cube', me_cube)
ob_light = bpy.data.objects.new('Light', light_light)
ob_camera = bpy.data.objects.new('Camera', cam_camera)

# ---- transforms, parenting, visibility, modifiers, constraints
ob_cube.location = (0.0, 0.0, 0.9128)
ob_cube.scale = (0.6188, 1.512, 1.0)
ob_cube.lock_rotations_4d = False
ob_cube.empty_display_type = 'ARROWS'
ob_cube.lineart.crease_threshold = 0.0
ob_light.location = (4.076, 1.005, 5.904)
ob_light.rotation_euler = (0.6503, 0.05522, 1.866)
ob_light.lock_rotations_4d = False
ob_light.empty_display_type = 'ARROWS'
ob_light.color = (0.0, 0.0, 0.0, 0.0)
ob_light.lineart.crease_threshold = 0.0
ob_camera.location = (7.359, -6.926, 4.958)
ob_camera.rotation_euler = (1.109, 0.0, 0.8149)
ob_camera.lock_rotations_4d = False
ob_camera.empty_display_type = 'ARROWS'
ob_camera.color = (0.0, 0.0, 0.0, 0.0)
ob_camera.display_type = 'WIRE'
ob_camera.lineart.crease_threshold = 0.0

# ---- collection membership
col_collection.objects.link(ob_cube)
col_collection.objects.link(ob_light)
col_collection.objects.link(ob_camera)

# ---- scene / render settings (as saved in the file)
scene.camera = ob_camera
scene.frame_start = 1; scene.frame_end = 250; scene.frame_set(0)
scene.render.engine = 'BLENDER_EEVEE_NEXT'
scene.cycles.sampling_pattern = 'TABULATED_SOBOL'
scene.view_settings.view_transform = 'Filmic'
bpy.context.view_layer.update()
